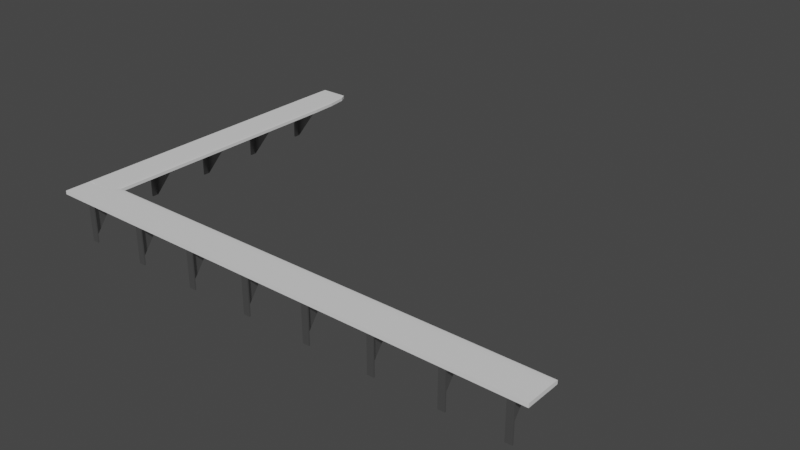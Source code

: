 # Source: TV_SakariTasoNurkka.blend  (saved by Blender 4.0.36; exported with 4.5.12 LTS)
import bpy
from mathutils import Matrix  # noqa: F401  (used for matrix-valued properties, if any)

bpy.ops.wm.read_factory_settings(use_empty=True)
scene = bpy.context.scene
scene.name = 'Scene'

# ---- collections
col_collection = bpy.data.collections.new('Collection'); scene.collection.children.link(col_collection)

# ---- materials (node trees are filled in below, after node groups)
mat_harmaa = bpy.data.materials.new('harmaa')
mat_harmaa.use_transparent_shadow = False
mat_harmaa.diffuse_color = (0.4307, 0.4307, 0.4307, 1.0)
mat_harmaa.roughness = 0.5
mat_harmaa.metallic = 1.0
mat_material = bpy.data.materials.new('Material')
mat_material.use_transparent_shadow = False

# ---- material node trees
mat_harmaa.use_nodes = True; mat_harmaa.node_tree.nodes.clear()
_N = mat_harmaa.node_tree.nodes; _L = mat_harmaa.node_tree.links
n0 = _N.new('ShaderNodeBsdfPrincipled'); n0.name = 'Principled BSDF'; n0.location = (10, 300)
n0.distribution = 'GGX'
n0.subsurface_method = 'RANDOM_WALK_SKIN'
n0.inputs[0].default_value = (0.4307, 0.4307, 0.4307, 1.0)
n0.inputs[1].default_value = 1.0
n0.inputs[3].default_value = 1.45
n0.inputs[27].default_value = (0.0, 0.0, 0.0, 1.0)
n0.inputs[28].default_value = 1.0
n1 = _N.new('ShaderNodeOutputMaterial'); n1.name = 'Material Output'; n1.location = (300, 300)
n2 = _N.new('ShaderNodeNormalMap'); n2.name = 'Normal Map'; n2.location = (-300, -300)
n2.label = 'Normal/Map'
n2.inputs[0].default_value = 0.0
_L.new(n0.outputs[0], n1.inputs[0])
_L.new(n2.outputs[0], n0.inputs[5])
n1.is_active_output = True
mat_material.use_nodes = True; mat_material.node_tree.nodes.clear()
_N = mat_material.node_tree.nodes; _L = mat_material.node_tree.links
n0 = _N.new('ShaderNodeBsdfPrincipled'); n0.name = 'Principled BSDF'; n0.location = (10, 300)
n0.inputs[3].default_value = 1.45
n1 = _N.new('ShaderNodeOutputMaterial'); n1.name = 'Material Output'; n1.location = (300, 300)
_L.new(n0.outputs[0], n1.inputs[0])
n1.is_active_output = True

# ---- world
world_world = bpy.data.worlds.new('World'); scene.world = world_world
world_world.use_nodes = True; world_world.node_tree.nodes.clear()
_N = world_world.node_tree.nodes; _L = world_world.node_tree.links
n0 = _N.new('ShaderNodeOutputWorld'); n0.name = 'World Output'; n0.location = (300, 300)
n1 = _N.new('ShaderNodeBackground'); n1.name = 'Background'; n1.location = (10, 300)
n1.inputs[0].default_value = (0.05088, 0.05088, 0.05088, 1.0)
_L.new(n1.outputs[0], n0.inputs[0])
n0.is_active_output = True
world_world.color = (0.05088, 0.05088, 0.05088)
world_world.use_sun_shadow = False
world_world.sun_shadow_jitter_overblur = 0.0

# ---- meshes
me_cube_005 = bpy.data.meshes.new('Cube.005')
me_cube_005.from_pydata([(-0.1398, -0.9112, -1.0), (0.02019, -0.9112, -0.84), (-0.1398, -1.071, -0.84), (-0.05991, -0.9112, -0.9786), (-0.1398, -0.9911, -0.9786), (-0.06329, -0.9877, -0.9579), (-0.001183, -0.9911, -0.84), (-0.001183, -0.9112, -0.9199), (-0.02195, -0.9877, -0.9165), (-0.1398, -1.05, -0.9199), (-0.05991, -1.05, -0.84), (-0.06329, -1.029, -0.9165), (-0.1398, -0.9112, 1.0), (-0.1398, -1.071, 0.84), (0.02019, -0.9112, 0.84), (-0.1398, -0.9911, 0.9786), (-0.05991, -0.9112, 0.9786), (-0.06329, -0.9877, 0.9579), (-0.05991, -1.05, 0.84), (-0.1398, -1.05, 0.9199), (-0.06329, -1.029, 0.9165), (-0.001183, -0.9112, 0.9199), (-0.001183, -0.9911, 0.84), (-0.02195, -0.9877, 0.9165), (-0.8391, -1.071, 0.84), (-0.8391, -1.071, -0.84), (-0.8391, -0.9112, 1.0), (-0.8391, -0.9112, -1.0), (-0.8391, -0.9911, -0.9786), (-0.8391, -1.05, -0.9199), (-0.8391, -0.9911, 0.9786), (-0.8391, -1.05, 0.9199), (0.02019, -0.05923, 0.84), (0.02019, -0.05923, -0.84), (-0.1398, -0.05923, 1.0), (-0.8391, -0.05923, 1.0), (-0.1398, -0.05923, -1.0), (-0.05991, -0.05923, -0.9786), (-0.001183, -0.05923, -0.9199), (-0.05991, -0.05923, 0.9786), (-0.001183, -0.05923, 0.9199), (-0.8391, -0.05923, -1.0), (-0.006585, -0.06581, -1.0), (-0.006585, -0.08643, -0.84), (-0.006585, -0.07611, -0.9786), (-0.6264, -0.06581, -0.9786), (-0.6002, -0.07567, -0.9579), (-0.6264, -0.08368, -0.84), (-0.006585, -0.08368, -0.9199), (-0.6002, -0.081, -0.9165), (-0.006585, -0.06581, 1.0), (-0.006585, -0.08643, 0.84), (-0.6264, -0.06581, 0.9786), (-0.006585, -0.07611, 0.9786), (-0.6002, -0.07567, 0.9579), (-0.006585, -0.08368, 0.9199), (-0.6264, -0.08368, 0.84), (-0.6002, -0.081, 0.9165), (-0.006585, 0.02434, 1.0), (-0.006585, 0.02434, -1.0), (-0.6264, 0.02434, -0.9786), (-0.6264, 0.02434, 0.9786), (11.64, -0.08643, 0.84), (11.64, -0.08643, -0.84), (11.64, -0.06581, 1.0), (11.64, 0.02434, 1.0), (11.64, -0.06581, -1.0), (11.64, -0.07611, -0.9787), (11.64, -0.08368, -0.9199), (11.64, -0.07611, 0.9786), (11.64, -0.08368, 0.9199), (11.64, 0.02434, -1.0), (-0.8405, -0.08012, -0.84), (-0.8405, -0.07701, -0.9165), (-0.8405, -0.06581, -0.951), (-0.8405, -0.07567, -0.9269), (-0.8405, -0.06581, 0.951), (-0.8405, -0.07567, 0.9269), (-0.8405, -0.08012, 0.84), (-0.8405, -0.07701, 0.9165), (-0.8405, 0.02434, -0.951), (-0.8405, 0.02434, 0.951), (0.1514, 0.02422, -20.16), (0.1514, 0.02422, -0.9838), (-0.01189, 0.02422, -20.16), (-0.01189, 0.02422, -0.9838), (0.1514, 0.02001, -20.16), (0.1514, 0.02001, -0.9838), (-0.01189, 0.02001, -20.16), (-0.01189, 0.02001, -0.9838), (0.1514, 0.02422, -1.782), (-0.01189, 0.02422, -1.782), (-0.01189, 0.02001, -1.782), (0.1514, 0.02001, -1.782), (0.1514, -0.0621, -0.9838), (-0.01189, -0.0621, -0.9838), (-0.01189, -0.0621, -1.782), (0.1514, -0.0621, -1.782), (-0.004361, 0.02002, -1.782), (-0.004361, -0.05698, -1.782), (0.01036, -0.05698, -1.782), (0.01036, 0.02002, -1.782), (-0.004361, -0.05698, -1.782), (0.01036, -0.05698, -1.782), (-0.004361, 0.02002, -20.15), (-0.004361, -0.06209, -1.782), (0.01036, 0.02002, -20.15), (0.01036, -0.06209, -1.782), (-0.8393, -0.4883, -20.16), (-0.8393, -0.4883, -0.9838), (-0.8393, -0.5093, -20.16), (-0.8393, -0.5093, -0.9838), (-0.8066, -0.4883, -20.16), (-0.8066, -0.4883, -0.9838), (-0.8066, -0.5093, -20.16), (-0.8066, -0.5093, -0.9838), (-0.8393, -0.4883, -1.782), (-0.8393, -0.5093, -1.782), (-0.8066, -0.5093, -1.782), (-0.8066, -0.4883, -1.782), (-0.1696, -0.4883, -0.9838), (-0.1696, -0.5093, -0.9838), (-0.1696, -0.5093, -1.782), (-0.1696, -0.4883, -1.782), (-0.8067, -0.5084, -1.782), (-0.2093, -0.5084, -1.782), (-0.2093, -0.5065, -1.782), (-0.8067, -0.5065, -1.782), (-0.2093, -0.5084, -1.782), (-0.2093, -0.5065, -1.782), (-0.8067, -0.5084, -20.15), (-0.1697, -0.5084, -1.782), (-0.8067, -0.5065, -20.15), (-0.1697, -0.5065, -1.782), (-0.8393, -0.6972, -20.16), (-0.8393, -0.6972, -0.9838), (-0.8393, -0.7182, -20.16), (-0.8393, -0.7182, -0.9838), (-0.8066, -0.6972, -20.16), (-0.8066, -0.6972, -0.9838), (-0.8066, -0.7182, -20.16), (-0.8066, -0.7182, -0.9838), (-0.8393, -0.6972, -1.782), (-0.8393, -0.7182, -1.782), (-0.8066, -0.7182, -1.782), (-0.8066, -0.6972, -1.782), (-0.1696, -0.6972, -0.9838), (-0.1696, -0.7182, -0.9838), (-0.1696, -0.7182, -1.782), (-0.1696, -0.6972, -1.782), (-0.8067, -0.7173, -1.782), (-0.2093, -0.7173, -1.782), (-0.2093, -0.7154, -1.782), (-0.8067, -0.7154, -1.782), (-0.2093, -0.7173, -1.782), (-0.2093, -0.7154, -1.782), (-0.8067, -0.7173, -20.15), (-0.1697, -0.7173, -1.782), (-0.8067, -0.7154, -20.15), (-0.1697, -0.7154, -1.782), (-0.8393, -0.9078, -20.16), (-0.8393, -0.9078, -0.9838), (-0.8393, -0.9288, -20.16), (-0.8393, -0.9288, -0.9838), (-0.8066, -0.9078, -20.16), (-0.8066, -0.9078, -0.9838), (-0.8066, -0.9288, -20.16), (-0.8066, -0.9288, -0.9838), (-0.8393, -0.9078, -1.782), (-0.8393, -0.9288, -1.782), (-0.8066, -0.9288, -1.782), (-0.8066, -0.9078, -1.782), (-0.1696, -0.9078, -0.9838), (-0.1696, -0.9288, -0.9838), (-0.1696, -0.9288, -1.782), (-0.1696, -0.9078, -1.782), (-0.8067, -0.9278, -1.782), (-0.2093, -0.9278, -1.782), (-0.2093, -0.9259, -1.782), (-0.8067, -0.9259, -1.782), (-0.2093, -0.9278, -1.782), (-0.2093, -0.9259, -1.782), (-0.8067, -0.9278, -20.15), (-0.1697, -0.9278, -1.782), (-0.8067, -0.9259, -20.15), (-0.1697, -0.9259, -1.782), (-0.8393, -0.276, -20.16), (-0.8393, -0.276, -0.9838), (-0.8393, -0.2971, -20.16), (-0.8393, -0.2971, -0.9838), (-0.8066, -0.276, -20.16), (-0.8066, -0.276, -0.9838), (-0.8066, -0.2971, -20.16), (-0.8066, -0.2971, -0.9838), (-0.8393, -0.276, -1.782), (-0.8393, -0.2971, -1.782), (-0.8066, -0.2971, -1.782), (-0.8066, -0.276, -1.782), (-0.1696, -0.276, -0.9838), (-0.1696, -0.2971, -0.9838), (-0.1696, -0.2971, -1.782), (-0.1696, -0.276, -1.782), (-0.8067, -0.2961, -1.782), (-0.2093, -0.2961, -1.782), (-0.2093, -0.2942, -1.782), (-0.8067, -0.2942, -1.782), (-0.2093, -0.2961, -1.782), (-0.2093, -0.2942, -1.782), (-0.8067, -0.2961, -20.15), (-0.1697, -0.2961, -1.782), (-0.8067, -0.2942, -20.15), (-0.1697, -0.2942, -1.782), (-0.8393, -0.06548, -20.16), (-0.8393, -0.06548, -0.9838), (-0.8393, -0.08653, -20.16), (-0.8393, -0.08653, -0.9838), (-0.8066, -0.06548, -20.16), (-0.8066, -0.06548, -0.9838), (-0.8066, -0.08653, -20.16), (-0.8066, -0.08653, -0.9838), (-0.8393, -0.06548, -1.782), (-0.8393, -0.08653, -1.782), (-0.8066, -0.08653, -1.782), (-0.8066, -0.06548, -1.782), (-0.1696, -0.06548, -0.9838), (-0.1696, -0.08653, -0.9838), (-0.1696, -0.08653, -1.782), (-0.1696, -0.06548, -1.782), (-0.8067, -0.08556, -1.782), (-0.2093, -0.08556, -1.782), (-0.2093, -0.08366, -1.782), (-0.8067, -0.08366, -1.782), (-0.2093, -0.08556, -1.782), (-0.2093, -0.08366, -1.782), (-0.8067, -0.08556, -20.15), (-0.1697, -0.08556, -1.782), (-0.8067, -0.08366, -20.15), (-0.1697, -0.08366, -1.782), (1.779, 0.02422, -20.16), (1.779, 0.02422, -0.9838), (1.616, 0.02422, -20.16), (1.616, 0.02422, -0.9838), (1.779, 0.02001, -20.16), (1.779, 0.02001, -0.9838), (1.616, 0.02001, -20.16), (1.616, 0.02001, -0.9838), (1.779, 0.02422, -1.782), (1.616, 0.02422, -1.782), (1.616, 0.02001, -1.782), (1.779, 0.02001, -1.782), (1.779, -0.0621, -0.9838), (1.616, -0.0621, -0.9838), (1.616, -0.0621, -1.782), (1.779, -0.0621, -1.782), (1.623, 0.02002, -1.782), (1.623, -0.05698, -1.782), (1.638, -0.05698, -1.782), (1.638, 0.02002, -1.782), (1.623, -0.05698, -1.782), (1.638, -0.05698, -1.782), (1.623, 0.02002, -20.15), (1.623, -0.06209, -1.782), (1.638, 0.02002, -20.15), (1.638, -0.06209, -1.782), (3.416, 0.02422, -20.16), (3.416, 0.02422, -0.9838), (3.252, 0.02422, -20.16), (3.252, 0.02422, -0.9838), (3.416, 0.02001, -20.16), (3.416, 0.02001, -0.9838), (3.252, 0.02001, -20.16), (3.252, 0.02001, -0.9838), (3.416, 0.02422, -1.782), (3.252, 0.02422, -1.782), (3.252, 0.02001, -1.782), (3.416, 0.02001, -1.782), (3.416, -0.0621, -0.9838), (3.252, -0.0621, -0.9838), (3.252, -0.0621, -1.782), (3.416, -0.0621, -1.782), (3.26, 0.02002, -1.782), (3.26, -0.05698, -1.782), (3.274, -0.05698, -1.782), (3.274, 0.02002, -1.782), (3.26, -0.05698, -1.782), (3.274, -0.05698, -1.782), (3.26, 0.02002, -20.15), (3.26, -0.06209, -1.782), (3.274, 0.02002, -20.15), (3.274, -0.06209, -1.782), (5.049, 0.02422, -20.16), (5.049, 0.02422, -0.9838), (4.886, 0.02422, -20.16), (4.886, 0.02422, -0.9838), (5.049, 0.02001, -20.16), (5.049, 0.02001, -0.9838), (4.886, 0.02001, -20.16), (4.886, 0.02001, -0.9838), (5.049, 0.02422, -1.782), (4.886, 0.02422, -1.782), (4.886, 0.02001, -1.782), (5.049, 0.02001, -1.782), (5.049, -0.0621, -0.9838), (4.886, -0.0621, -0.9838), (4.886, -0.0621, -1.782), (5.049, -0.0621, -1.782), (4.893, 0.02002, -1.782), (4.893, -0.05698, -1.782), (4.908, -0.05698, -1.782), (4.908, 0.02002, -1.782), (4.893, -0.05698, -1.782), (4.908, -0.05698, -1.782), (4.893, 0.02002, -20.15), (4.893, -0.06209, -1.782), (4.908, 0.02002, -20.15), (4.908, -0.06209, -1.782), (6.683, 0.02422, -20.16), (6.683, 0.02422, -0.9838), (6.519, 0.02422, -20.16), (6.519, 0.02422, -0.9838), (6.683, 0.02001, -20.16), (6.683, 0.02001, -0.9838), (6.519, 0.02001, -20.16), (6.519, 0.02001, -0.9838), (6.683, 0.02422, -1.782), (6.519, 0.02422, -1.782), (6.519, 0.02001, -1.782), (6.683, 0.02001, -1.782), (6.683, -0.0621, -0.9838), (6.519, -0.0621, -0.9838), (6.519, -0.0621, -1.782), (6.683, -0.0621, -1.782), (6.527, 0.02002, -1.782), (6.527, -0.05698, -1.782), (6.542, -0.05698, -1.782), (6.542, 0.02002, -1.782), (6.527, -0.05698, -1.782), (6.542, -0.05698, -1.782), (6.527, 0.02002, -20.15), (6.527, -0.06209, -1.782), (6.542, 0.02002, -20.15), (6.542, -0.06209, -1.782), (8.316, 0.02422, -20.16), (8.316, 0.02422, -0.9838), (8.153, 0.02422, -20.16), (8.153, 0.02422, -0.9838), (8.316, 0.02001, -20.16), (8.316, 0.02001, -0.9838), (8.153, 0.02001, -20.16), (8.153, 0.02001, -0.9838), (8.316, 0.02422, -1.782), (8.153, 0.02422, -1.782), (8.153, 0.02001, -1.782), (8.316, 0.02001, -1.782), (8.316, -0.0621, -0.9838), (8.153, -0.0621, -0.9838), (8.153, -0.0621, -1.782), (8.316, -0.0621, -1.782), (8.16, 0.02002, -1.782), (8.16, -0.05698, -1.782), (8.175, -0.05698, -1.782), (8.175, 0.02002, -1.782), (8.16, -0.05698, -1.782), (8.175, -0.05698, -1.782), (8.16, 0.02002, -20.15), (8.16, -0.06209, -1.782), (8.175, 0.02002, -20.15), (8.175, -0.06209, -1.782), (9.95, 0.02422, -20.16), (9.95, 0.02422, -0.9838), (9.787, 0.02422, -20.16), (9.787, 0.02422, -0.9838), (9.95, 0.02001, -20.16), (9.95, 0.02001, -0.9838), (9.787, 0.02001, -20.16), (9.787, 0.02001, -0.9838), (9.95, 0.02422, -1.782), (9.787, 0.02422, -1.782), (9.787, 0.02001, -1.782), (9.95, 0.02001, -1.782), (9.95, -0.0621, -0.9839), (9.787, -0.0621, -0.9839), (9.787, -0.0621, -1.782), (9.95, -0.0621, -1.782), (9.794, 0.02002, -1.782), (9.794, -0.05698, -1.782), (9.809, -0.05698, -1.782), (9.809, 0.02002, -1.782), (9.794, -0.05698, -1.782), (9.809, -0.05698, -1.782), (9.794, 0.02002, -20.15), (9.794, -0.06209, -1.782), (9.809, 0.02002, -20.15), (9.809, -0.06209, -1.782), (11.37, 0.02422, -20.16), (11.37, 0.02422, -0.9839), (11.21, 0.02422, -20.16), (11.21, 0.02422, -0.9839), (11.37, 0.02001, -20.16), (11.37, 0.02001, -0.9839), (11.21, 0.02001, -20.16), (11.21, 0.02001, -0.9839), (11.37, 0.02422, -1.782), (11.21, 0.02422, -1.782), (11.21, 0.02001, -1.782), (11.37, 0.02001, -1.782), (11.37, -0.0621, -0.9839), (11.21, -0.0621, -0.9839), (11.21, -0.0621, -1.782), (11.37, -0.0621, -1.782), (11.22, 0.02002, -1.782), (11.22, -0.05698, -1.782), (11.23, -0.05698, -1.782), (11.23, 0.02002, -1.782), (11.22, -0.05698, -1.782), (11.23, -0.05698, -1.782), (11.22, 0.02002, -20.15), (11.22, -0.06209, -1.782), (11.23, 0.02002, -20.15), (11.23, -0.06209, -1.782)], [], [(25, 2, 13, 24), (14, 1, 33, 32), (35, 26, 12, 34), (0, 3, 5, 4), (3, 7, 8, 5), (1, 6, 8, 7), (6, 10, 11, 8), (2, 9, 11, 10), (9, 4, 5, 11), (5, 8, 11), (12, 15, 17, 16), (15, 19, 20, 17), (13, 18, 20, 19), (18, 22, 23, 20), (14, 21, 23, 22), (21, 16, 17, 23), (17, 20, 23), (3, 0, 36, 37), (7, 3, 37, 38), (33, 1, 7, 38), (12, 16, 39, 34), (16, 21, 40, 39), (40, 21, 14, 32), (13, 2, 10, 18), (18, 10, 6, 22), (22, 6, 1, 14), (0, 4, 28, 27), (4, 9, 29, 28), (9, 2, 25, 29), (15, 12, 26, 30), (19, 15, 30, 31), (13, 19, 31, 24), (0, 27, 41, 36), (28, 29, 25, 24, 31, 30, 26, 35, 41, 27), (37, 36, 41, 35, 34, 39, 40, 32, 33, 38), (51, 43, 63, 62), (65, 58, 50, 64), (42, 44, 46, 45), (44, 48, 49, 46), (43, 47, 49, 48), (49, 47, 72, 73), (74, 45, 46, 75), (46, 49, 73, 75), (50, 52, 54, 53), (77, 54, 52, 76), (78, 56, 57, 79), (51, 55, 57, 56), (55, 53, 54, 57), (54, 77, 79, 57), (44, 42, 66, 67), (48, 44, 67, 68), (63, 43, 48, 68), (50, 53, 69, 64), (53, 55, 70, 69), (70, 55, 51, 62), (72, 47, 56, 78), (56, 47, 43, 51), (42, 45, 60, 59), (80, 60, 45, 74), (52, 50, 58, 61), (76, 52, 61, 81), (42, 59, 71, 66), (81, 61, 58, 65, 71, 59, 60, 80), (68, 67, 66, 71, 65, 64, 69, 70, 62, 63), (75, 73, 72, 78, 79, 77, 76, 81, 80, 74), (90, 91, 85, 83), (91, 92, 89, 85), (89, 87, 94, 95), (93, 90, 83, 87), (84, 82, 86, 88), (89, 85, 83, 87), (86, 82, 90, 93), (88, 86, 93, 92), (84, 88, 92, 91), (82, 84, 91, 90), (96, 97, 94, 95), (93, 97, 96, 92), (87, 94, 97, 93), (92, 96, 95, 89), (104, 105, 102, 99, 98), (107, 106, 101, 100, 103), (106, 104, 98, 101), (99, 102, 103, 100), (100, 101, 98, 99), (102, 105, 107, 103), (107, 105, 104, 106), (116, 117, 111, 109), (117, 118, 115, 111), (115, 113, 120, 121), (119, 116, 109, 113), (110, 108, 112, 114), (115, 111, 109, 113), (112, 108, 116, 119), (114, 112, 119, 118), (110, 114, 118, 117), (108, 110, 117, 116), (122, 123, 120, 121), (119, 123, 122, 118), (113, 120, 123, 119), (118, 122, 121, 115), (130, 131, 128, 125, 124), (133, 132, 127, 126, 129), (132, 130, 124, 127), (125, 128, 129, 126), (126, 127, 124, 125), (128, 131, 133, 129), (133, 131, 130, 132), (142, 143, 137, 135), (143, 144, 141, 137), (141, 139, 146, 147), (145, 142, 135, 139), (136, 134, 138, 140), (141, 137, 135, 139), (138, 134, 142, 145), (140, 138, 145, 144), (136, 140, 144, 143), (134, 136, 143, 142), (148, 149, 146, 147), (145, 149, 148, 144), (139, 146, 149, 145), (144, 148, 147, 141), (156, 157, 154, 151, 150), (159, 158, 153, 152, 155), (158, 156, 150, 153), (151, 154, 155, 152), (152, 153, 150, 151), (154, 157, 159, 155), (159, 157, 156, 158), (168, 169, 163, 161), (169, 170, 167, 163), (167, 165, 172, 173), (171, 168, 161, 165), (162, 160, 164, 166), (167, 163, 161, 165), (164, 160, 168, 171), (166, 164, 171, 170), (162, 166, 170, 169), (160, 162, 169, 168), (174, 175, 172, 173), (171, 175, 174, 170), (165, 172, 175, 171), (170, 174, 173, 167), (182, 183, 180, 177, 176), (185, 184, 179, 178, 181), (184, 182, 176, 179), (177, 180, 181, 178), (178, 179, 176, 177), (180, 183, 185, 181), (185, 183, 182, 184), (194, 195, 189, 187), (195, 196, 193, 189), (193, 191, 198, 199), (197, 194, 187, 191), (188, 186, 190, 192), (193, 189, 187, 191), (190, 186, 194, 197), (192, 190, 197, 196), (188, 192, 196, 195), (186, 188, 195, 194), (200, 201, 198, 199), (197, 201, 200, 196), (191, 198, 201, 197), (196, 200, 199, 193), (208, 209, 206, 203, 202), (211, 210, 205, 204, 207), (210, 208, 202, 205), (203, 206, 207, 204), (204, 205, 202, 203), (206, 209, 211, 207), (211, 209, 208, 210), (220, 221, 215, 213), (221, 222, 219, 215), (219, 217, 224, 225), (223, 220, 213, 217), (214, 212, 216, 218), (219, 215, 213, 217), (216, 212, 220, 223), (218, 216, 223, 222), (214, 218, 222, 221), (212, 214, 221, 220), (226, 227, 224, 225), (223, 227, 226, 222), (217, 224, 227, 223), (222, 226, 225, 219), (234, 235, 232, 229, 228), (237, 236, 231, 230, 233), (236, 234, 228, 231), (229, 232, 233, 230), (230, 231, 228, 229), (232, 235, 237, 233), (237, 235, 234, 236), (246, 247, 241, 239), (247, 248, 245, 241), (245, 243, 250, 251), (249, 246, 239, 243), (240, 238, 242, 244), (245, 241, 239, 243), (242, 238, 246, 249), (244, 242, 249, 248), (240, 244, 248, 247), (238, 240, 247, 246), (252, 253, 250, 251), (249, 253, 252, 248), (243, 250, 253, 249), (248, 252, 251, 245), (260, 261, 258, 255, 254), (263, 262, 257, 256, 259), (262, 260, 254, 257), (255, 258, 259, 256), (256, 257, 254, 255), (258, 261, 263, 259), (263, 261, 260, 262), (272, 273, 267, 265), (273, 274, 271, 267), (271, 269, 276, 277), (275, 272, 265, 269), (266, 264, 268, 270), (271, 267, 265, 269), (268, 264, 272, 275), (270, 268, 275, 274), (266, 270, 274, 273), (264, 266, 273, 272), (278, 279, 276, 277), (275, 279, 278, 274), (269, 276, 279, 275), (274, 278, 277, 271), (286, 287, 284, 281, 280), (289, 288, 283, 282, 285), (288, 286, 280, 283), (281, 284, 285, 282), (282, 283, 280, 281), (284, 287, 289, 285), (289, 287, 286, 288), (298, 299, 293, 291), (299, 300, 297, 293), (297, 295, 302, 303), (301, 298, 291, 295), (292, 290, 294, 296), (297, 293, 291, 295), (294, 290, 298, 301), (296, 294, 301, 300), (292, 296, 300, 299), (290, 292, 299, 298), (304, 305, 302, 303), (301, 305, 304, 300), (295, 302, 305, 301), (300, 304, 303, 297), (312, 313, 310, 307, 306), (315, 314, 309, 308, 311), (314, 312, 306, 309), (307, 310, 311, 308), (308, 309, 306, 307), (310, 313, 315, 311), (315, 313, 312, 314), (324, 325, 319, 317), (325, 326, 323, 319), (323, 321, 328, 329), (327, 324, 317, 321), (318, 316, 320, 322), (323, 319, 317, 321), (320, 316, 324, 327), (322, 320, 327, 326), (318, 322, 326, 325), (316, 318, 325, 324), (330, 331, 328, 329), (327, 331, 330, 326), (321, 328, 331, 327), (326, 330, 329, 323), (338, 339, 336, 333, 332), (341, 340, 335, 334, 337), (340, 338, 332, 335), (333, 336, 337, 334), (334, 335, 332, 333), (336, 339, 341, 337), (341, 339, 338, 340), (350, 351, 345, 343), (351, 352, 349, 345), (349, 347, 354, 355), (353, 350, 343, 347), (344, 342, 346, 348), (349, 345, 343, 347), (346, 342, 350, 353), (348, 346, 353, 352), (344, 348, 352, 351), (342, 344, 351, 350), (356, 357, 354, 355), (353, 357, 356, 352), (347, 354, 357, 353), (352, 356, 355, 349), (364, 365, 362, 359, 358), (367, 366, 361, 360, 363), (366, 364, 358, 361), (359, 362, 363, 360), (360, 361, 358, 359), (362, 365, 367, 363), (367, 365, 364, 366), (376, 377, 371, 369), (377, 378, 375, 371), (375, 373, 380, 381), (379, 376, 369, 373), (370, 368, 372, 374), (375, 371, 369, 373), (372, 368, 376, 379), (374, 372, 379, 378), (370, 374, 378, 377), (368, 370, 377, 376), (382, 383, 380, 381), (379, 383, 382, 378), (373, 380, 383, 379), (378, 382, 381, 375), (390, 391, 388, 385, 384), (393, 392, 387, 386, 389), (392, 390, 384, 387), (385, 388, 389, 386), (386, 387, 384, 385), (388, 391, 393, 389), (393, 391, 390, 392), (402, 403, 397, 395), (403, 404, 401, 397), (401, 399, 406, 407), (405, 402, 395, 399), (396, 394, 398, 400), (401, 397, 395, 399), (398, 394, 402, 405), (400, 398, 405, 404), (396, 400, 404, 403), (394, 396, 403, 402), (408, 409, 406, 407), (405, 409, 408, 404), (399, 406, 409, 405), (404, 408, 407, 401), (416, 417, 414, 411, 410), (419, 418, 413, 412, 415), (418, 416, 410, 413), (411, 414, 415, 412), (412, 413, 410, 411), (414, 417, 419, 415), (419, 417, 416, 418)])
me_cube_005.polygons.foreach_set('use_smooth', [1, 1, 1, 1, 1, 1, 1, 1, 1, 1, 1, 1, 1, 1, 1, 1, 1, 1, 1, 1, 1, 1, 1, 1, 1, 1, 1, 1, 1, 1, 1, 1, 1, 1, 0, 1, 1, 1, 1, 1, 1, 1, 1, 1, 1, 1, 1, 1, 1, 1, 1, 1, 1, 1, 1, 1, 1, 1, 1, 1, 1, 1, 1, 0, 0, 1, 1, 1, 1, 1, 1, 1, 1, 1, 1, 1, 1, 1, 1, 1, 1, 1, 1, 1, 1, 1, 1, 1, 1, 1, 1, 1, 1, 1, 1, 1, 1, 1, 1, 1, 1, 1, 1, 1, 1, 1, 1, 1, 1, 1, 1, 1, 1, 1, 1, 1, 1, 1, 1, 1, 1, 1, 1, 1, 1, 1, 1, 1, 1, 1, 1, 1, 1, 1, 1, 1, 1, 1, 1, 1, 1, 1, 1, 1, 1, 1, 1, 1, 1, 1, 1, 1, 1, 1, 1, 1, 1, 1, 1, 1, 1, 1, 1, 1, 1, 1, 1, 1, 1, 1, 1, 1, 1, 1, 1, 1, 1, 1, 1, 1, 1, 1, 1, 1, 1, 1, 1, 1, 1, 1, 1, 1, 1, 1, 1, 1, 1, 1, 1, 1, 1, 1, 1, 1, 1, 1, 1, 1, 1, 1, 1, 1, 1, 1, 1, 1, 1, 1, 1, 1, 1, 1, 1, 1, 1, 1, 1, 1, 1, 1, 1, 1, 1, 1, 1, 1, 1, 1, 1, 1, 1, 1, 1, 1, 1, 1, 1, 1, 1, 1, 1, 1, 1, 1, 1, 1, 1, 1, 1, 1, 1, 1, 1, 1, 1, 1, 1, 1, 1, 1, 1, 1, 1, 1, 1, 1, 1, 1, 1, 1, 1, 1, 1, 1, 1, 1, 1, 1, 1, 1, 1, 1, 1, 1, 1, 1, 1, 1, 1, 1, 1, 1, 1, 1, 1, 1, 1, 1, 1, 1, 1, 1, 1, 1, 1, 1, 1, 1, 1, 1, 1, 1, 1, 1, 1, 1, 1, 1, 1, 1, 1, 1, 1, 1, 1, 1, 1, 1])
me_cube_005.polygons.foreach_set('material_index', [1, 1, 1, 1, 1, 1, 1, 1, 1, 1, 1, 1, 1, 1, 1, 1, 1, 1, 1, 1, 1, 1, 1, 1, 1, 1, 1, 1, 1, 1, 1, 1, 1, 1, 1, 1, 1, 1, 1, 1, 1, 1, 1, 1, 1, 1, 1, 1, 1, 1, 1, 1, 1, 1, 1, 1, 1, 1, 1, 1, 1, 1, 1, 1, 1, 0, 0, 0, 0, 0, 0, 0, 0, 0, 0, 0, 0, 0, 0, 0, 0, 0, 0, 0, 0, 0, 0, 0, 0, 0, 0, 0, 0, 0, 0, 0, 0, 0, 0, 0, 0, 0, 0, 0, 0, 0, 0, 0, 0, 0, 0, 0, 0, 0, 0, 0, 0, 0, 0, 0, 0, 0, 0, 0, 0, 0, 0, 0, 0, 0, 0, 0, 0, 0, 0, 0, 0, 0, 0, 0, 0, 0, 0, 0, 0, 0, 0, 0, 0, 0, 0, 0, 0, 0, 0, 0, 0, 0, 0, 0, 0, 0, 0, 0, 0, 0, 0, 0, 0, 0, 0, 0, 0, 0, 0, 0, 0, 0, 0, 0, 0, 0, 0, 0, 0, 0, 0, 0, 0, 0, 0, 0, 0, 0, 0, 0, 0, 0, 0, 0, 0, 0, 0, 0, 0, 0, 0, 0, 0, 0, 0, 0, 0, 0, 0, 0, 0, 0, 0, 0, 0, 0, 0, 0, 0, 0, 0, 0, 0, 0, 0, 0, 0, 0, 0, 0, 0, 0, 0, 0, 0, 0, 0, 0, 0, 0, 0, 0, 0, 0, 0, 0, 0, 0, 0, 0, 0, 0, 0, 0, 0, 0, 0, 0, 0, 0, 0, 0, 0, 0, 0, 0, 0, 0, 0, 0, 0, 0, 0, 0, 0, 0, 0, 0, 0, 0, 0, 0, 0, 0, 0, 0, 0, 0, 0, 0, 0, 0, 0, 0, 0, 0, 0, 0, 0, 0, 0, 0, 0, 0, 0, 0, 0, 0, 0, 0, 0, 0, 0, 0, 0, 0, 0, 0, 0, 0, 0, 0, 0, 0, 0, 0, 0, 0, 0, 0, 0, 0])
_k = set([(0, 3), (0, 4), (0, 27), (0, 36), (1, 6), (1, 7), (1, 14), (1, 33), (2, 9), (2, 10), (2, 13), (2, 25), (3, 5), (3, 7), (3, 37), (4, 5), (4, 9), (4, 28), (5, 8), (5, 11), (6, 8), (6, 10), (6, 22), (7, 8), (7, 38), (8, 11), (9, 11), (9, 29), (10, 11), (10, 18), (12, 15), (12, 16), (12, 26), (12, 34), (13, 18), (13, 19), (13, 24), (14, 21), (14, 22), (14, 32), (15, 17), (15, 19), (15, 30), (16, 17), (16, 21), (16, 39), (17, 20), (17, 23), (18, 20), (18, 22), (19, 20), (19, 31), (20, 23), (21, 23), (21, 40), (22, 23), (24, 25), (24, 31), (25, 29), (26, 30), (26, 35), (27, 28), (27, 41), (28, 29), (30, 31), (42, 44), (42, 45), (42, 59), (42, 66), (43, 47), (43, 48), (43, 51), (43, 63), (44, 46), (44, 48), (44, 67), (45, 46), (45, 60), (45, 74), (46, 49), (46, 75), (47, 49), (47, 56), (47, 72), (48, 49), (48, 68), (49, 73), (50, 52), (50, 53), (50, 58), (50, 64), (51, 55), (51, 56), (51, 62), (52, 54), (52, 61), (52, 76), (53, 54), (53, 55), (53, 69), (54, 57), (54, 77), (55, 57), (55, 70), (56, 57), (56, 78), (57, 79), (58, 61), (58, 65), (59, 60), (59, 71), (60, 80), (61, 81), (82, 84), (82, 86), (82, 90), (83, 85), (83, 87), (83, 90), (84, 88), (84, 91), (85, 89), (85, 91), (86, 88), (86, 93), (87, 94), (88, 92), (89, 95), (92, 93), (92, 96), (93, 97), (94, 95), (94, 97), (95, 96), (96, 97), (98, 99), (98, 101), (98, 104), (99, 100), (99, 102), (100, 101), (100, 103), (101, 106), (102, 103), (102, 105), (103, 107), (104, 105), (104, 106), (105, 107), (106, 107), (108, 110), (108, 112), (108, 116), (109, 111), (109, 113), (109, 116), (110, 114), (110, 117), (111, 115), (111, 117), (112, 114), (112, 119), (113, 120), (114, 118), (115, 121), (118, 119), (118, 122), (119, 123), (120, 121), (120, 123), (121, 122), (122, 123), (124, 125), (124, 127), (124, 130), (125, 126), (125, 128), (126, 127), (126, 129), (127, 132), (128, 129), (128, 131), (129, 133), (130, 131), (130, 132), (131, 133), (132, 133), (134, 136), (134, 138), (134, 142), (135, 137), (135, 139), (135, 142), (136, 140), (136, 143), (137, 141), (137, 143), (138, 140), (138, 145), (139, 146), (140, 144), (141, 147), (144, 145), (144, 148), (145, 149), (146, 147), (146, 149), (147, 148), (148, 149), (150, 151), (150, 153), (150, 156), (151, 152), (151, 154), (152, 153), (152, 155), (153, 158), (154, 155), (154, 157), (155, 159), (156, 157), (156, 158), (157, 159), (158, 159), (160, 162), (160, 164), (160, 168), (161, 163), (161, 165), (161, 168), (162, 166), (162, 169), (163, 167), (163, 169), (164, 166), (164, 171), (165, 172), (166, 170), (167, 173), (170, 171), (170, 174), (171, 175), (172, 173), (172, 175), (173, 174), (174, 175), (176, 177), (176, 179), (176, 182), (177, 178), (177, 180), (178, 179), (178, 181), (179, 184), (180, 181), (180, 183), (181, 185), (182, 183), (182, 184), (183, 185), (184, 185), (186, 188), (186, 190), (186, 194), (187, 189), (187, 191), (187, 194), (188, 192), (188, 195), (189, 193), (189, 195), (190, 192), (190, 197), (191, 198), (192, 196), (193, 199), (196, 197), (196, 200), (197, 201), (198, 199), (198, 201), (199, 200), (200, 201), (202, 203), (202, 205), (202, 208), (203, 204), (203, 206), (204, 205), (204, 207), (205, 210), (206, 207), (206, 209), (207, 211), (208, 209), (208, 210), (209, 211), (210, 211), (212, 214), (212, 216), (212, 220), (213, 215), (213, 217), (213, 220), (214, 218), (214, 221), (215, 219), (215, 221), (216, 218), (216, 223), (217, 224), (218, 222), (219, 225), (222, 223), (222, 226), (223, 227), (224, 225), (224, 227), (225, 226), (226, 227), (228, 229), (228, 231), (228, 234), (229, 230), (229, 232), (230, 231), (230, 233), (231, 236), (232, 233), (232, 235), (233, 237), (234, 235), (234, 236), (235, 237), (236, 237), (238, 240), (238, 242), (238, 246), (239, 241), (239, 243), (239, 246), (240, 244), (240, 247), (241, 245), (241, 247), (242, 244), (242, 249), (243, 250), (244, 248), (245, 251), (248, 249), (248, 252), (249, 253), (250, 251), (250, 253), (251, 252), (252, 253), (254, 255), (254, 257), (254, 260), (255, 256), (255, 258), (256, 257), (256, 259), (257, 262), (258, 259), (258, 261), (259, 263), (260, 261), (260, 262), (261, 263), (262, 263), (264, 266), (264, 268), (264, 272), (265, 267), (265, 269), (265, 272), (266, 270), (266, 273), (267, 271), (267, 273), (268, 270), (268, 275), (269, 276), (270, 274), (271, 277), (274, 275), (274, 278), (275, 279), (276, 277), (276, 279), (277, 278), (278, 279), (280, 281), (280, 283), (280, 286), (281, 282), (281, 284), (282, 283), (282, 285), (283, 288), (284, 285), (284, 287), (285, 289), (286, 287), (286, 288), (287, 289), (288, 289), (290, 292), (290, 294), (290, 298), (291, 293), (291, 295), (291, 298), (292, 296), (292, 299), (293, 297), (293, 299), (294, 296), (294, 301), (295, 302), (296, 300), (297, 303), (300, 301), (300, 304), (301, 305), (302, 303), (302, 305), (303, 304), (304, 305), (306, 307), (306, 309), (306, 312), (307, 308), (307, 310), (308, 309), (308, 311), (309, 314), (310, 311), (310, 313), (311, 315), (312, 313), (312, 314), (313, 315), (314, 315), (316, 318), (316, 320), (316, 324), (317, 319), (317, 321), (317, 324), (318, 322), (318, 325), (319, 323), (319, 325), (320, 322), (320, 327), (321, 328), (322, 326), (323, 329), (326, 327), (326, 330), (327, 331), (328, 329), (328, 331), (329, 330), (330, 331), (332, 333), (332, 335), (332, 338), (333, 334), (333, 336), (334, 335), (334, 337), (335, 340), (336, 337), (336, 339), (337, 341), (338, 339), (338, 340), (339, 341), (340, 341), (342, 344), (342, 346), (342, 350), (343, 345), (343, 347), (343, 350), (344, 348), (344, 351), (345, 349), (345, 351), (346, 348), (346, 353), (347, 354), (348, 352), (349, 355), (352, 353), (352, 356), (353, 357), (354, 355), (354, 357), (355, 356), (356, 357), (358, 359), (358, 361), (358, 364), (359, 360), (359, 362), (360, 361), (360, 363), (361, 366), (362, 363), (362, 365), (363, 367), (364, 365), (364, 366), (365, 367), (366, 367), (368, 370), (368, 372), (368, 376), (369, 371), (369, 373), (369, 376), (370, 374), (370, 377), (371, 375), (371, 377), (372, 374), (372, 379), (373, 380), (374, 378), (375, 381), (378, 379), (378, 382), (379, 383), (380, 381), (380, 383), (381, 382), (382, 383), (384, 385), (384, 387), (384, 390), (385, 386), (385, 388), (386, 387), (386, 389), (387, 392), (388, 389), (388, 391), (389, 393), (390, 391), (390, 392), (391, 393), (392, 393), (394, 396), (394, 398), (394, 402), (395, 397), (395, 399), (395, 402), (396, 400), (396, 403), (397, 401), (397, 403), (398, 400), (398, 405), (399, 406), (400, 404), (401, 407), (404, 405), (404, 408), (405, 409), (406, 407), (406, 409), (407, 408), (408, 409), (410, 411), (410, 413), (410, 416), (411, 412), (411, 414), (412, 413), (412, 415), (413, 418), (414, 415), (414, 417), (415, 419), (416, 417), (416, 418), (417, 419), (418, 419)])
me_cube_005.attributes.new('sharp_edge', 'BOOLEAN', 'EDGE').data.foreach_set('value', [ (min(e.vertices), max(e.vertices)) in _k for e in me_cube_005.edges])
_uv = me_cube_005.uv_layers.new(name='UVMap')
_uv.uv.foreach_set('vector', [0.395, 0.9606, 0.395, 0.7892, 0.605, 0.7892, 0.605, 0.9606, 0.605, 0.73, 0.395, 0.73, 0.395, 0.6324, 0.605, 0.6324, 0.8356, 0.6324, 0.8356, 0.73, 0.6642, 0.73, 0.6642, 0.6324, 0.3358, 0.73, 0.3554, 0.73, 0.3545, 0.7396, 0.3358, 0.74, 0.3554, 0.73, 0.385, 0.73, 0.3854, 0.7396, 0.3545, 0.7396, 0.395, 0.73, 0.395, 0.74, 0.3854, 0.7396, 0.385, 0.73, 0.395, 0.74, 0.395, 0.7696, 0.3854, 0.7705, 0.3854, 0.7396, 0.395, 0.7892, 0.375, 0.7892, 0.3854, 0.7705, 0.395, 0.7696, 0.3358, 0.75, 0.3358, 0.74, 0.3545, 0.7396, 0.3545, 0.7447, 0.3803, 0.7396, 0.3854, 0.7396, 0.3854, 0.7447, 0.6642, 0.73, 0.6642, 0.75, 0.6455, 0.7396, 0.6446, 0.73, 0.625, 0.7892, 0.615, 0.7892, 0.6146, 0.7705, 0.6197, 0.7705, 0.605, 0.7892, 0.605, 0.7696, 0.6146, 0.7705, 0.615, 0.7892, 0.605, 0.7696, 0.605, 0.74, 0.6146, 0.7396, 0.6146, 0.7705, 0.605, 0.73, 0.615, 0.73, 0.6146, 0.7396, 0.605, 0.74, 0.615, 0.73, 0.6446, 0.73, 0.6455, 0.7396, 0.6146, 0.7396, 0.6197, 0.7396, 0.6146, 0.7447, 0.6146, 0.7396, 0.3554, 0.73, 0.3358, 0.73, 0.3358, 0.6324, 0.3554, 0.6324, 0.385, 0.73, 0.3554, 0.73, 0.3554, 0.6324, 0.385, 0.6324, 0.395, 0.6324, 0.395, 0.73, 0.385, 0.73, 0.385, 0.6324, 0.6642, 0.73, 0.6446, 0.73, 0.6446, 0.6324, 0.6642, 0.6324, 0.6446, 0.73, 0.615, 0.73, 0.615, 0.6324, 0.6446, 0.6324, 0.615, 0.6324, 0.615, 0.73, 0.605, 0.73, 0.605, 0.6324, 0.605, 0.7892, 0.395, 0.7892, 0.395, 0.7696, 0.605, 0.7696, 0.605, 0.7696, 0.395, 0.7696, 0.395, 0.74, 0.605, 0.74, 0.605, 0.74, 0.395, 0.74, 0.395, 0.73, 0.605, 0.73, 0.3358, 0.73, 0.3358, 0.74, 0.1644, 0.74, 0.1644, 0.73, 0.3358, 0.74, 0.3358, 0.75, 0.1644, 0.75, 0.1644, 0.74, 0.375, 0.7892, 0.395, 0.7892, 0.395, 0.9606, 0.375, 0.9606, 0.6642, 0.75, 0.6642, 0.73, 0.8356, 0.73, 0.8356, 0.75, 0.615, 0.7892, 0.625, 0.7892, 0.625, 0.9606, 0.615, 0.9606, 0.605, 0.7892, 0.615, 0.7892, 0.615, 0.9606, 0.605, 0.9606, 0.3358, 0.73, 0.1644, 0.73, 0.1644, 0.6324, 0.3358, 0.6324, 0.5625, 0.5236, 0.563, 0.5172, 0.5635, 0.5148, 0.5756, 0.5148, 0.5762, 0.5172, 0.5766, 0.5236, 0.5767, 0.5324, 0.5767, 0.6184, 0.5624, 0.6184, 0.5624, 0.5324, 0.5625, 0.4244, 0.5624, 0.4122, 0.5624, 0.3052, 0.5767, 0.3052, 0.5767, 0.4122, 0.5766, 0.4244, 0.5762, 0.4334, 0.5756, 0.4367, 0.5635, 0.4367, 0.563, 0.4334, 0.605, 0.73, 0.395, 0.73, 0.395, 0.6324, 0.605, 0.6324, 0.8356, 0.6324, 0.8356, 0.73, 0.6642, 0.73, 0.6642, 0.6324, 0.3358, 0.73, 0.3554, 0.73, 0.3545, 0.7396, 0.3358, 0.74, 0.3554, 0.73, 0.385, 0.73, 0.3854, 0.7396, 0.3545, 0.7396, 0.395, 0.73, 0.395, 0.74, 0.3854, 0.7396, 0.385, 0.73, 0.3854, 0.7396, 0.395, 0.74, 0.395, 0.7539, 0.3854, 0.7627, 0.3358, 0.7447, 0.3358, 0.74, 0.3545, 0.7396, 0.3545, 0.7434, 0.3803, 0.7396, 0.3854, 0.7396, 0.3854, 0.7434, 0.3841, 0.7434, 0.6642, 0.73, 0.6642, 0.75, 0.6455, 0.7396, 0.6446, 0.73, 0.6159, 0.7705, 0.6197, 0.7705, 0.625, 0.7892, 0.6203, 0.7892, 0.605, 0.7539, 0.605, 0.74, 0.6146, 0.7396, 0.6146, 0.7627, 0.605, 0.73, 0.615, 0.73, 0.6146, 0.7396, 0.605, 0.74, 0.615, 0.73, 0.6446, 0.73, 0.6455, 0.7396, 0.6146, 0.7396, 0.6197, 0.7396, 0.6159, 0.7434, 0.6146, 0.7434, 0.6146, 0.7396, 0.3554, 0.73, 0.3358, 0.73, 0.3358, 0.6324, 0.3554, 0.6324, 0.385, 0.73, 0.3554, 0.73, 0.3554, 0.6324, 0.385, 0.6324, 0.395, 0.6324, 0.395, 0.73, 0.385, 0.73, 0.385, 0.6324, 0.6642, 0.73, 0.6446, 0.73, 0.6446, 0.6324, 0.6642, 0.6324, 0.6446, 0.73, 0.615, 0.73, 0.615, 0.6324, 0.6446, 0.6324, 0.615, 0.6324, 0.615, 0.73, 0.605, 0.73, 0.605, 0.6324, 0.395, 0.7539, 0.395, 0.74, 0.605, 0.74, 0.605, 0.7539, 0.605, 0.74, 0.395, 0.74, 0.395, 0.73, 0.605, 0.73, 0.3358, 0.73, 0.3358, 0.74, 0.1644, 0.74, 0.1644, 0.73, 0.1644, 0.7447, 0.1644, 0.74, 0.3358, 0.74, 0.3358, 0.7447, 0.6642, 0.75, 0.6642, 0.73, 0.8356, 0.73, 0.8356, 0.75, 0.6203, 0.7892, 0.625, 0.7892, 0.625, 0.9606, 0.6203, 0.9606, 0.3358, 0.73, 0.1644, 0.73, 0.1644, 0.6324, 0.3358, 0.6324, 0.5764, 0.5206, 0.5766, 0.5236, 0.5767, 0.5324, 0.5767, 0.6184, 0.5624, 0.6184, 0.5624, 0.5324, 0.5625, 0.5236, 0.5627, 0.5206, 0.563, 0.4334, 0.5625, 0.4244, 0.5624, 0.4122, 0.5624, 0.3052, 0.5767, 0.3052, 0.5767, 0.4122, 0.5766, 0.4244, 0.5762, 0.4334, 0.5756, 0.4367, 0.5635, 0.4367, 0.5629, 0.5, 0.563, 0.5, 0.5635, 0.5, 0.5756, 0.5, 0.5761, 0.5, 0.5762, 0.5, 0.5764, 0.5, 0.5764, 0.5, 0.5627, 0.5, 0.5627, 0.5, 0.6135, 0.0, 0.6135, 0.25, 0.625, 0.25, 0.625, 0.0, 0.6135, 0.25, 0.6135, 0.5, 0.625, 0.5, 0.625, 0.25, 0.625, 0.5, 0.625, 0.75, 0.625, 0.75, 0.625, 0.5, 0.6135, 0.75, 0.6135, 1.0, 0.625, 1.0, 0.625, 0.75, 0.125, 0.5, 0.125, 0.75, 0.375, 0.75, 0.375, 0.5, 0.625, 0.5, 0.875, 0.5, 0.875, 0.75, 0.625, 0.75, 0.375, 0.75, 0.375, 1.0, 0.6135, 1.0, 0.6135, 0.75, 0.375, 0.5, 0.375, 0.75, 0.6135, 0.75, 0.6135, 0.5, 0.375, 0.25, 0.375, 0.5, 0.6135, 0.5, 0.6135, 0.25, 0.375, 0.0, 0.375, 0.25, 0.6135, 0.25, 0.6135, 0.0, 0.6135, 0.5, 0.6135, 0.75, 0.625, 0.75, 0.625, 0.5, 0.6135, 0.75, 0.6135, 0.75, 0.6135, 0.5, 0.6135, 0.5, 0.625, 0.75, 0.625, 0.75, 0.6135, 0.75, 0.6135, 0.75, 0.6135, 0.5, 0.6135, 0.5, 0.625, 0.5, 0.625, 0.5, 0.407, 0.3419, 0.572, 0.3233, 0.5677, 0.319, 0.5677, 0.319, 0.4988, 0.2501, 0.572, 0.9267, 0.407, 0.9081, 0.4988, 0.9999, 0.5677, 0.931, 0.5677, 0.931, 0.3786, 0.5341, 0.3786, 0.5115, 0.6135, 0.5115, 0.6135, 0.5341, 0.6135, 0.5115, 0.6135, 0.5115, 0.6135, 0.5341, 0.6135, 0.5341, 0.6135, 0.5341, 0.6135, 0.5341, 0.6135, 0.5115, 0.6135, 0.5115, 0.2504, 0.6137, 0.2564, 0.6137, 0.2564, 0.6159, 0.2504, 0.6159, 0.5754, 0.1341, 0.5754, 0.1363, 0.4253, 0.1363, 0.4253, 0.1341, 0.6135, 0.0, 0.6135, 0.25, 0.625, 0.25, 0.625, 0.0, 0.6135, 0.25, 0.6135, 0.5, 0.625, 0.5, 0.625, 0.25, 0.625, 0.5, 0.625, 0.75, 0.625, 0.75, 0.625, 0.5, 0.6135, 0.75, 0.6135, 1.0, 0.625, 1.0, 0.625, 0.75, 0.125, 0.5, 0.125, 0.75, 0.375, 0.75, 0.375, 0.5, 0.625, 0.5, 0.875, 0.5, 0.875, 0.75, 0.625, 0.75, 0.375, 0.75, 0.375, 1.0, 0.6135, 1.0, 0.6135, 0.75, 0.375, 0.5, 0.375, 0.75, 0.6135, 0.75, 0.6135, 0.5, 0.375, 0.25, 0.375, 0.5, 0.6135, 0.5, 0.6135, 0.25, 0.375, 0.0, 0.375, 0.25, 0.6135, 0.25, 0.6135, 0.0, 0.6135, 0.5, 0.6135, 0.75, 0.625, 0.75, 0.625, 0.5, 0.6135, 0.75, 0.6135, 0.75, 0.6135, 0.5, 0.6135, 0.5, 0.625, 0.75, 0.625, 0.75, 0.6135, 0.75, 0.6135, 0.75, 0.6135, 0.5, 0.6135, 0.5, 0.625, 0.5, 0.625, 0.5, 0.407, 0.3419, 0.572, 0.3233, 0.5677, 0.319, 0.5677, 0.319, 0.4988, 0.2501, 0.572, 0.9267, 0.407, 0.9081, 0.4988, 0.9999, 0.5677, 0.931, 0.5677, 0.931, 0.3786, 0.5341, 0.3786, 0.5115, 0.6135, 0.5115, 0.6135, 0.5341, 0.6135, 0.5115, 0.6135, 0.5115, 0.6135, 0.5341, 0.6135, 0.5341, 0.6135, 0.5341, 0.6135, 0.5341, 0.6135, 0.5115, 0.6135, 0.5115, 0.2504, 0.6137, 0.2564, 0.6137, 0.2564, 0.6159, 0.2504, 0.6159, 0.5754, 0.1341, 0.5754, 0.1363, 0.4253, 0.1363, 0.4253, 0.1341, 0.6135, 0.0, 0.6135, 0.25, 0.625, 0.25, 0.625, 0.0, 0.6135, 0.25, 0.6135, 0.5, 0.625, 0.5, 0.625, 0.25, 0.625, 0.5, 0.625, 0.75, 0.625, 0.75, 0.625, 0.5, 0.6135, 0.75, 0.6135, 1.0, 0.625, 1.0, 0.625, 0.75, 0.125, 0.5, 0.125, 0.75, 0.375, 0.75, 0.375, 0.5, 0.625, 0.5, 0.875, 0.5, 0.875, 0.75, 0.625, 0.75, 0.375, 0.75, 0.375, 1.0, 0.6135, 1.0, 0.6135, 0.75, 0.375, 0.5, 0.375, 0.75, 0.6135, 0.75, 0.6135, 0.5, 0.375, 0.25, 0.375, 0.5, 0.6135, 0.5, 0.6135, 0.25, 0.375, 0.0, 0.375, 0.25, 0.6135, 0.25, 0.6135, 0.0, 0.6135, 0.5, 0.6135, 0.75, 0.625, 0.75, 0.625, 0.5, 0.6135, 0.75, 0.6135, 0.75, 0.6135, 0.5, 0.6135, 0.5, 0.625, 0.75, 0.625, 0.75, 0.6135, 0.75, 0.6135, 0.75, 0.6135, 0.5, 0.6135, 0.5, 0.625, 0.5, 0.625, 0.5, 0.407, 0.3419, 0.572, 0.3233, 0.5677, 0.319, 0.5677, 0.319, 0.4988, 0.2501, 0.572, 0.9267, 0.407, 0.9081, 0.4988, 0.9999, 0.5677, 0.931, 0.5677, 0.931, 0.3786, 0.5341, 0.3786, 0.5115, 0.6135, 0.5115, 0.6135, 0.5341, 0.6135, 0.5115, 0.6135, 0.5115, 0.6135, 0.5341, 0.6135, 0.5341, 0.6135, 0.5341, 0.6135, 0.5341, 0.6135, 0.5115, 0.6135, 0.5115, 0.2504, 0.6137, 0.2564, 0.6137, 0.2564, 0.6159, 0.2504, 0.6159, 0.5754, 0.1341, 0.5754, 0.1363, 0.4253, 0.1363, 0.4253, 0.1341, 0.6135, 0.0, 0.6135, 0.25, 0.625, 0.25, 0.625, 0.0, 0.6135, 0.25, 0.6135, 0.5, 0.625, 0.5, 0.625, 0.25, 0.625, 0.5, 0.625, 0.75, 0.625, 0.75, 0.625, 0.5, 0.6135, 0.75, 0.6135, 1.0, 0.625, 1.0, 0.625, 0.75, 0.125, 0.5, 0.125, 0.75, 0.375, 0.75, 0.375, 0.5, 0.625, 0.5, 0.875, 0.5, 0.875, 0.75, 0.625, 0.75, 0.375, 0.75, 0.375, 1.0, 0.6135, 1.0, 0.6135, 0.75, 0.375, 0.5, 0.375, 0.75, 0.6135, 0.75, 0.6135, 0.5, 0.375, 0.25, 0.375, 0.5, 0.6135, 0.5, 0.6135, 0.25, 0.375, 0.0, 0.375, 0.25, 0.6135, 0.25, 0.6135, 0.0, 0.6135, 0.5, 0.6135, 0.75, 0.625, 0.75, 0.625, 0.5, 0.6135, 0.75, 0.6135, 0.75, 0.6135, 0.5, 0.6135, 0.5, 0.625, 0.75, 0.625, 0.75, 0.6135, 0.75, 0.6135, 0.75, 0.6135, 0.5, 0.6135, 0.5, 0.625, 0.5, 0.625, 0.5, 0.407, 0.3419, 0.572, 0.3233, 0.5677, 0.319, 0.5677, 0.319, 0.4988, 0.2501, 0.572, 0.9267, 0.407, 0.9081, 0.4988, 0.9999, 0.5677, 0.931, 0.5677, 0.931, 0.3786, 0.5341, 0.3786, 0.5115, 0.6135, 0.5115, 0.6135, 0.5341, 0.6135, 0.5115, 0.6135, 0.5115, 0.6135, 0.5341, 0.6135, 0.5341, 0.6135, 0.5341, 0.6135, 0.5341, 0.6135, 0.5115, 0.6135, 0.5115, 0.2504, 0.6137, 0.2564, 0.6137, 0.2564, 0.6159, 0.2504, 0.6159, 0.5754, 0.1341, 0.5754, 0.1363, 0.4253, 0.1363, 0.4253, 0.1341, 0.6135, 0.0, 0.6135, 0.25, 0.625, 0.25, 0.625, 0.0, 0.6135, 0.25, 0.6135, 0.5, 0.625, 0.5, 0.625, 0.25, 0.625, 0.5, 0.625, 0.75, 0.625, 0.75, 0.625, 0.5, 0.6135, 0.75, 0.6135, 1.0, 0.625, 1.0, 0.625, 0.75, 0.125, 0.5, 0.125, 0.75, 0.375, 0.75, 0.375, 0.5, 0.625, 0.5, 0.875, 0.5, 0.875, 0.75, 0.625, 0.75, 0.375, 0.75, 0.375, 1.0, 0.6135, 1.0, 0.6135, 0.75, 0.375, 0.5, 0.375, 0.75, 0.6135, 0.75, 0.6135, 0.5, 0.375, 0.25, 0.375, 0.5, 0.6135, 0.5, 0.6135, 0.25, 0.375, 0.0, 0.375, 0.25, 0.6135, 0.25, 0.6135, 0.0, 0.6135, 0.5, 0.6135, 0.75, 0.625, 0.75, 0.625, 0.5, 0.6135, 0.75, 0.6135, 0.75, 0.6135, 0.5, 0.6135, 0.5, 0.625, 0.75, 0.625, 0.75, 0.6135, 0.75, 0.6135, 0.75, 0.6135, 0.5, 0.6135, 0.5, 0.625, 0.5, 0.625, 0.5, 0.407, 0.3419, 0.572, 0.3233, 0.5677, 0.319, 0.5677, 0.319, 0.4988, 0.2501, 0.572, 0.9267, 0.407, 0.9081, 0.4988, 0.9999, 0.5677, 0.931, 0.5677, 0.931, 0.3786, 0.5341, 0.3786, 0.5115, 0.6135, 0.5115, 0.6135, 0.5341, 0.6135, 0.5115, 0.6135, 0.5115, 0.6135, 0.5341, 0.6135, 0.5341, 0.6135, 0.5341, 0.6135, 0.5341, 0.6135, 0.5115, 0.6135, 0.5115, 0.2504, 0.6137, 0.2564, 0.6137, 0.2564, 0.6159, 0.2504, 0.6159, 0.5754, 0.1341, 0.5754, 0.1363, 0.4253, 0.1363, 0.4253, 0.1341, 0.6135, 0.0, 0.6135, 0.25, 0.625, 0.25, 0.625, 0.0, 0.6135, 0.25, 0.6135, 0.5, 0.625, 0.5, 0.625, 0.25, 0.625, 0.5, 0.625, 0.75, 0.625, 0.75, 0.625, 0.5, 0.6135, 0.75, 0.6135, 1.0, 0.625, 1.0, 0.625, 0.75, 0.125, 0.5, 0.125, 0.75, 0.375, 0.75, 0.375, 0.5, 0.625, 0.5, 0.875, 0.5, 0.875, 0.75, 0.625, 0.75, 0.375, 0.75, 0.375, 1.0, 0.6135, 1.0, 0.6135, 0.75, 0.375, 0.5, 0.375, 0.75, 0.6135, 0.75, 0.6135, 0.5, 0.375, 0.25, 0.375, 0.5, 0.6135, 0.5, 0.6135, 0.25, 0.375, 0.0, 0.375, 0.25, 0.6135, 0.25, 0.6135, 0.0, 0.6135, 0.5, 0.6135, 0.75, 0.625, 0.75, 0.625, 0.5, 0.6135, 0.75, 0.6135, 0.75, 0.6135, 0.5, 0.6135, 0.5, 0.625, 0.75, 0.625, 0.75, 0.6135, 0.75, 0.6135, 0.75, 0.6135, 0.5, 0.6135, 0.5, 0.625, 0.5, 0.625, 0.5, 0.407, 0.3419, 0.572, 0.3233, 0.5677, 0.319, 0.5677, 0.319, 0.4988, 0.2501, 0.572, 0.9267, 0.407, 0.9081, 0.4988, 0.9999, 0.5677, 0.931, 0.5677, 0.931, 0.3786, 0.5341, 0.3786, 0.5115, 0.6135, 0.5115, 0.6135, 0.5341, 0.6135, 0.5115, 0.6135, 0.5115, 0.6135, 0.5341, 0.6135, 0.5341, 0.6135, 0.5341, 0.6135, 0.5341, 0.6135, 0.5115, 0.6135, 0.5115, 0.2504, 0.6137, 0.2564, 0.6137, 0.2564, 0.6159, 0.2504, 0.6159, 0.5754, 0.1341, 0.5754, 0.1363, 0.4253, 0.1363, 0.4253, 0.1341, 0.6135, 0.0, 0.6135, 0.25, 0.625, 0.25, 0.625, 0.0, 0.6135, 0.25, 0.6135, 0.5, 0.625, 0.5, 0.625, 0.25, 0.625, 0.5, 0.625, 0.75, 0.625, 0.75, 0.625, 0.5, 0.6135, 0.75, 0.6135, 1.0, 0.625, 1.0, 0.625, 0.75, 0.125, 0.5, 0.125, 0.75, 0.375, 0.75, 0.375, 0.5, 0.625, 0.5, 0.875, 0.5, 0.875, 0.75, 0.625, 0.75, 0.375, 0.75, 0.375, 1.0, 0.6135, 1.0, 0.6135, 0.75, 0.375, 0.5, 0.375, 0.75, 0.6135, 0.75, 0.6135, 0.5, 0.375, 0.25, 0.375, 0.5, 0.6135, 0.5, 0.6135, 0.25, 0.375, 0.0, 0.375, 0.25, 0.6135, 0.25, 0.6135, 0.0, 0.6135, 0.5, 0.6135, 0.75, 0.625, 0.75, 0.625, 0.5, 0.6135, 0.75, 0.6135, 0.75, 0.6135, 0.5, 0.6135, 0.5, 0.625, 0.75, 0.625, 0.75, 0.6135, 0.75, 0.6135, 0.75, 0.6135, 0.5, 0.6135, 0.5, 0.625, 0.5, 0.625, 0.5, 0.407, 0.3419, 0.572, 0.3233, 0.5677, 0.319, 0.5677, 0.319, 0.4988, 0.2501, 0.572, 0.9267, 0.407, 0.9081, 0.4988, 0.9999, 0.5677, 0.931, 0.5677, 0.931, 0.3786, 0.5341, 0.3786, 0.5115, 0.6135, 0.5115, 0.6135, 0.5341, 0.6135, 0.5115, 0.6135, 0.5115, 0.6135, 0.5341, 0.6135, 0.5341, 0.6135, 0.5341, 0.6135, 0.5341, 0.6135, 0.5115, 0.6135, 0.5115, 0.2504, 0.6137, 0.2564, 0.6137, 0.2564, 0.6159, 0.2504, 0.6159, 0.5754, 0.1341, 0.5754, 0.1363, 0.4253, 0.1363, 0.4253, 0.1341, 0.6135, 0.0, 0.6135, 0.25, 0.625, 0.25, 0.625, 0.0, 0.6135, 0.25, 0.6135, 0.5, 0.625, 0.5, 0.625, 0.25, 0.625, 0.5, 0.625, 0.75, 0.625, 0.75, 0.625, 0.5, 0.6135, 0.75, 0.6135, 1.0, 0.625, 1.0, 0.625, 0.75, 0.125, 0.5, 0.125, 0.75, 0.375, 0.75, 0.375, 0.5, 0.625, 0.5, 0.875, 0.5, 0.875, 0.75, 0.625, 0.75, 0.375, 0.75, 0.375, 1.0, 0.6135, 1.0, 0.6135, 0.75, 0.375, 0.5, 0.375, 0.75, 0.6135, 0.75, 0.6135, 0.5, 0.375, 0.25, 0.375, 0.5, 0.6135, 0.5, 0.6135, 0.25, 0.375, 0.0, 0.375, 0.25, 0.6135, 0.25, 0.6135, 0.0, 0.6135, 0.5, 0.6135, 0.75, 0.625, 0.75, 0.625, 0.5, 0.6135, 0.75, 0.6135, 0.75, 0.6135, 0.5, 0.6135, 0.5, 0.625, 0.75, 0.625, 0.75, 0.6135, 0.75, 0.6135, 0.75, 0.6135, 0.5, 0.6135, 0.5, 0.625, 0.5, 0.625, 0.5, 0.407, 0.3419, 0.572, 0.3233, 0.5677, 0.319, 0.5677, 0.319, 0.4988, 0.2501, 0.572, 0.9267, 0.407, 0.9081, 0.4988, 0.9999, 0.5677, 0.931, 0.5677, 0.931, 0.3786, 0.5341, 0.3786, 0.5115, 0.6135, 0.5115, 0.6135, 0.5341, 0.6135, 0.5115, 0.6135, 0.5115, 0.6135, 0.5341, 0.6135, 0.5341, 0.6135, 0.5341, 0.6135, 0.5341, 0.6135, 0.5115, 0.6135, 0.5115, 0.2504, 0.6137, 0.2564, 0.6137, 0.2564, 0.6159, 0.2504, 0.6159, 0.5754, 0.1341, 0.5754, 0.1363, 0.4253, 0.1363, 0.4253, 0.1341, 0.6135, 0.0, 0.6135, 0.25, 0.625, 0.25, 0.625, 0.0, 0.6135, 0.25, 0.6135, 0.5, 0.625, 0.5, 0.625, 0.25, 0.625, 0.5, 0.625, 0.75, 0.625, 0.75, 0.625, 0.5, 0.6135, 0.75, 0.6135, 1.0, 0.625, 1.0, 0.625, 0.75, 0.125, 0.5, 0.125, 0.75, 0.375, 0.75, 0.375, 0.5, 0.625, 0.5, 0.875, 0.5, 0.875, 0.75, 0.625, 0.75, 0.375, 0.75, 0.375, 1.0, 0.6135, 1.0, 0.6135, 0.75, 0.375, 0.5, 0.375, 0.75, 0.6135, 0.75, 0.6135, 0.5, 0.375, 0.25, 0.375, 0.5, 0.6135, 0.5, 0.6135, 0.25, 0.375, 0.0, 0.375, 0.25, 0.6135, 0.25, 0.6135, 0.0, 0.6135, 0.5, 0.6135, 0.75, 0.625, 0.75, 0.625, 0.5, 0.6135, 0.75, 0.6135, 0.75, 0.6135, 0.5, 0.6135, 0.5, 0.625, 0.75, 0.625, 0.75, 0.6135, 0.75, 0.6135, 0.75, 0.6135, 0.5, 0.6135, 0.5, 0.625, 0.5, 0.625, 0.5, 0.407, 0.3419, 0.572, 0.3233, 0.5677, 0.319, 0.5677, 0.319, 0.4988, 0.2501, 0.572, 0.9267, 0.407, 0.9081, 0.4988, 0.9999, 0.5677, 0.931, 0.5677, 0.931, 0.3786, 0.5341, 0.3786, 0.5115, 0.6135, 0.5115, 0.6135, 0.5341, 0.6135, 0.5115, 0.6135, 0.5115, 0.6135, 0.5341, 0.6135, 0.5341, 0.6135, 0.5341, 0.6135, 0.5341, 0.6135, 0.5115, 0.6135, 0.5115, 0.2504, 0.6137, 0.2564, 0.6137, 0.2564, 0.6159, 0.2504, 0.6159, 0.5754, 0.1341, 0.5754, 0.1363, 0.4253, 0.1363, 0.4253, 0.1341, 0.6135, 0.0, 0.6135, 0.25, 0.625, 0.25, 0.625, 0.0, 0.6135, 0.25, 0.6135, 0.5, 0.625, 0.5, 0.625, 0.25, 0.625, 0.5, 0.625, 0.75, 0.625, 0.75, 0.625, 0.5, 0.6135, 0.75, 0.6135, 1.0, 0.625, 1.0, 0.625, 0.75, 0.125, 0.5, 0.125, 0.75, 0.375, 0.75, 0.375, 0.5, 0.625, 0.5, 0.875, 0.5, 0.875, 0.75, 0.625, 0.75, 0.375, 0.75, 0.375, 1.0, 0.6135, 1.0, 0.6135, 0.75, 0.375, 0.5, 0.375, 0.75, 0.6135, 0.75, 0.6135, 0.5, 0.375, 0.25, 0.375, 0.5, 0.6135, 0.5, 0.6135, 0.25, 0.375, 0.0, 0.375, 0.25, 0.6135, 0.25, 0.6135, 0.0, 0.6135, 0.5, 0.6135, 0.75, 0.625, 0.75, 0.625, 0.5, 0.6135, 0.75, 0.6135, 0.75, 0.6135, 0.5, 0.6135, 0.5, 0.625, 0.75, 0.625, 0.75, 0.6135, 0.75, 0.6135, 0.75, 0.6135, 0.5, 0.6135, 0.5, 0.625, 0.5, 0.625, 0.5, 0.407, 0.3419, 0.572, 0.3233, 0.5677, 0.319, 0.5677, 0.319, 0.4988, 0.2501, 0.572, 0.9267, 0.407, 0.9081, 0.4988, 0.9999, 0.5677, 0.931, 0.5677, 0.931, 0.3786, 0.5341, 0.3786, 0.5115, 0.6135, 0.5115, 0.6135, 0.5341, 0.6135, 0.5115, 0.6135, 0.5115, 0.6135, 0.5341, 0.6135, 0.5341, 0.6135, 0.5341, 0.6135, 0.5341, 0.6135, 0.5115, 0.6135, 0.5115, 0.2504, 0.6137, 0.2564, 0.6137, 0.2564, 0.6159, 0.2504, 0.6159, 0.5754, 0.1341, 0.5754, 0.1363, 0.4253, 0.1363, 0.4253, 0.1341, 0.6135, 0.0, 0.6135, 0.25, 0.625, 0.25, 0.625, 0.0, 0.6135, 0.25, 0.6135, 0.5, 0.625, 0.5, 0.625, 0.25, 0.625, 0.5, 0.625, 0.75, 0.625, 0.75, 0.625, 0.5, 0.6135, 0.75, 0.6135, 1.0, 0.625, 1.0, 0.625, 0.75, 0.125, 0.5, 0.125, 0.75, 0.375, 0.75, 0.375, 0.5, 0.625, 0.5, 0.875, 0.5, 0.875, 0.75, 0.625, 0.75, 0.375, 0.75, 0.375, 1.0, 0.6135, 1.0, 0.6135, 0.75, 0.375, 0.5, 0.375, 0.75, 0.6135, 0.75, 0.6135, 0.5, 0.375, 0.25, 0.375, 0.5, 0.6135, 0.5, 0.6135, 0.25, 0.375, 0.0, 0.375, 0.25, 0.6135, 0.25, 0.6135, 0.0, 0.6135, 0.5, 0.6135, 0.75, 0.625, 0.75, 0.625, 0.5, 0.6135, 0.75, 0.6135, 0.75, 0.6135, 0.5, 0.6135, 0.5, 0.625, 0.75, 0.625, 0.75, 0.6135, 0.75, 0.6135, 0.75, 0.6135, 0.5, 0.6135, 0.5, 0.625, 0.5, 0.625, 0.5, 0.407, 0.3419, 0.572, 0.3233, 0.5677, 0.319, 0.5677, 0.319, 0.4988, 0.2501, 0.572, 0.9267, 0.407, 0.9081, 0.4988, 0.9999, 0.5677, 0.931, 0.5677, 0.931, 0.3786, 0.5341, 0.3786, 0.5115, 0.6135, 0.5115, 0.6135, 0.5341, 0.6135, 0.5115, 0.6135, 0.5115, 0.6135, 0.5341, 0.6135, 0.5341, 0.6135, 0.5341, 0.6135, 0.5341, 0.6135, 0.5115, 0.6135, 0.5115, 0.2504, 0.6137, 0.2564, 0.6137, 0.2564, 0.6159, 0.2504, 0.6159, 0.5754, 0.1341, 0.5754, 0.1363, 0.4253, 0.1363, 0.4253, 0.1341, 0.6135, 0.0, 0.6135, 0.25, 0.625, 0.25, 0.625, 0.0, 0.6135, 0.25, 0.6135, 0.5, 0.625, 0.5, 0.625, 0.25, 0.625, 0.5, 0.625, 0.75, 0.625, 0.75, 0.625, 0.5, 0.6135, 0.75, 0.6135, 1.0, 0.625, 1.0, 0.625, 0.75, 0.125, 0.5, 0.125, 0.75, 0.375, 0.75, 0.375, 0.5, 0.625, 0.5, 0.875, 0.5, 0.875, 0.75, 0.625, 0.75, 0.375, 0.75, 0.375, 1.0, 0.6135, 1.0, 0.6135, 0.75, 0.375, 0.5, 0.375, 0.75, 0.6135, 0.75, 0.6135, 0.5, 0.375, 0.25, 0.375, 0.5, 0.6135, 0.5, 0.6135, 0.25, 0.375, 0.0, 0.375, 0.25, 0.6135, 0.25, 0.6135, 0.0, 0.6135, 0.5, 0.6135, 0.75, 0.625, 0.75, 0.625, 0.5, 0.6135, 0.75, 0.6135, 0.75, 0.6135, 0.5, 0.6135, 0.5, 0.625, 0.75, 0.625, 0.75, 0.6135, 0.75, 0.6135, 0.75, 0.6135, 0.5, 0.6135, 0.5, 0.625, 0.5, 0.625, 0.5, 0.407, 0.3419, 0.572, 0.3233, 0.5677, 0.319, 0.5677, 0.319, 0.4988, 0.2501, 0.572, 0.9267, 0.407, 0.9081, 0.4988, 0.9999, 0.5677, 0.931, 0.5677, 0.931, 0.3786, 0.5341, 0.3786, 0.5115, 0.6135, 0.5115, 0.6135, 0.5341, 0.6135, 0.5115, 0.6135, 0.5115, 0.6135, 0.5341, 0.6135, 0.5341, 0.6135, 0.5341, 0.6135, 0.5341, 0.6135, 0.5115, 0.6135, 0.5115, 0.2504, 0.6137, 0.2564, 0.6137, 0.2564, 0.6159, 0.2504, 0.6159, 0.5754, 0.1341, 0.5754, 0.1363, 0.4253, 0.1363, 0.4253, 0.1341, 0.6135, 0.0, 0.6135, 0.25, 0.625, 0.25, 0.625, 0.0, 0.6135, 0.25, 0.6135, 0.5, 0.625, 0.5, 0.625, 0.25, 0.625, 0.5, 0.625, 0.75, 0.625, 0.75, 0.625, 0.5, 0.6135, 0.75, 0.6135, 1.0, 0.625, 1.0, 0.625, 0.75, 0.125, 0.5, 0.125, 0.75, 0.375, 0.75, 0.375, 0.5, 0.625, 0.5, 0.875, 0.5, 0.875, 0.75, 0.625, 0.75, 0.375, 0.75, 0.375, 1.0, 0.6135, 1.0, 0.6135, 0.75, 0.375, 0.5, 0.375, 0.75, 0.6135, 0.75, 0.6135, 0.5, 0.375, 0.25, 0.375, 0.5, 0.6135, 0.5, 0.6135, 0.25, 0.375, 0.0, 0.375, 0.25, 0.6135, 0.25, 0.6135, 0.0, 0.6135, 0.5, 0.6135, 0.75, 0.625, 0.75, 0.625, 0.5, 0.6135, 0.75, 0.6135, 0.75, 0.6135, 0.5, 0.6135, 0.5, 0.625, 0.75, 0.625, 0.75, 0.6135, 0.75, 0.6135, 0.75, 0.6135, 0.5, 0.6135, 0.5, 0.625, 0.5, 0.625, 0.5, 0.407, 0.3419, 0.572, 0.3233, 0.5677, 0.319, 0.5677, 0.319, 0.4988, 0.2501, 0.572, 0.9267, 0.407, 0.9081, 0.4988, 0.9999, 0.5677, 0.931, 0.5677, 0.931, 0.3786, 0.5341, 0.3786, 0.5115, 0.6135, 0.5115, 0.6135, 0.5341, 0.6135, 0.5115, 0.6135, 0.5115, 0.6135, 0.5341, 0.6135, 0.5341, 0.6135, 0.5341, 0.6135, 0.5341, 0.6135, 0.5115, 0.6135, 0.5115, 0.2504, 0.6137, 0.2564, 0.6137, 0.2564, 0.6159, 0.2504, 0.6159, 0.5754, 0.1341, 0.5754, 0.1363, 0.4253, 0.1363, 0.4253, 0.1341])
me_cube_005.materials.append(mat_harmaa)
me_cube_005.materials.append(mat_material)
me_cube_005.update()
me_cube_005.normals_split_custom_set([tuple(v) for v in zip(*[iter([0.0, -1.0, 5.073e-08, 0.0, -1.0, 5.073e-08, 0.0, -1.0, 5.073e-08, 0.0, -1.0, 5.073e-08, 1.0, 0.0, 0.0, 1.0, 0.0, 0.0, 1.0, 0.0, 0.0, 1.0, 0.0, 0.0, 0.0, -2.239e-06, 1.0, 0.0, -2.239e-06, 1.0, 0.0, -2.239e-06, 1.0, 0.0, -2.239e-06, 1.0, 0.2566, -0.2566, -0.9318, 0.2566, -0.2566, -0.9318, 0.2566, -0.2566, -0.9318, 0.2566, -0.2566, -0.9318, 0.6901, -0.2178, -0.6901, 0.6901, -0.2178, -0.6901, 0.6901, -0.2178, -0.6901, 0.6901, -0.2178, -0.6901, 0.9318, -0.2566, -0.2566, 0.9318, -0.2566, -0.2566, 0.9318, -0.2566, -0.2566, 0.9318, -0.2566, -0.2566, 0.6901, -0.6901, -0.2178, 0.6901, -0.6901, -0.2178, 0.6901, -0.6901, -0.2178, 0.6901, -0.6901, -0.2178, 0.2566, -0.9318, -0.2566, 0.2566, -0.9318, -0.2566, 0.2566, -0.9318, -0.2566, 0.2566, -0.9318, -0.2566, 0.2178, -0.6901, -0.6901, 0.2178, -0.6901, -0.6901, 0.2178, -0.6901, -0.6901, 0.2178, -0.6901, -0.6901, 0.5773, -0.5774, -0.5774, 0.5773, -0.5774, -0.5774, 0.5773, -0.5774, -0.5774, 0.2566, -0.2566, 0.9318, 0.2566, -0.2566, 0.9318, 0.2566, -0.2566, 0.9318, 0.2566, -0.2566, 0.9318, 0.2178, -0.6901, 0.6901, 0.2178, -0.6901, 0.6901, 0.2178, -0.6901, 0.6901, 0.2178, -0.6901, 0.6901, 0.2566, -0.9318, 0.2566, 0.2566, -0.9318, 0.2566, 0.2566, -0.9318, 0.2566, 0.2566, -0.9318, 0.2566, 0.6901, -0.6901, 0.2178, 0.6901, -0.6901, 0.2178, 0.6901, -0.6901, 0.2178, 0.6901, -0.6901, 0.2178, 0.9318, -0.2566, 0.2566, 0.9318, -0.2566, 0.2566, 0.9318, -0.2566, 0.2566, 0.9318, -0.2566, 0.2566, 0.6901, -0.2178, 0.6901, 0.6901, -0.2178, 0.6901, 0.6901, -0.2178, 0.6901, 0.6901, -0.2178, 0.6901, 0.5774, -0.5774, 0.5774, 0.5774, -0.5774, 0.5774, 0.5774, -0.5774, 0.5774, 0.2585, 2.158e-06, -0.966, 0.2585, 2.158e-06, -0.966, 0.2585, 2.158e-06, -0.966, 0.2585, 2.158e-06, -0.966, 0.7071, 1.583e-06, -0.7071, 0.7071, 1.583e-06, -0.7071, 0.7071, 1.583e-06, -0.7071, 0.7071, 1.583e-06, -0.7071, 0.966, 5.789e-07, -0.2585, 0.966, 5.789e-07, -0.2585, 0.966, 5.789e-07, -0.2585, 0.966, 5.789e-07, -0.2585, 0.2585, -2.158e-06, 0.966, 0.2585, -2.158e-06, 0.966, 0.2585, -2.158e-06, 0.966, 0.2585, -2.158e-06, 0.966, 0.7071, -1.581e-06, 0.7071, 0.7071, -1.581e-06, 0.7071, 0.7071, -1.581e-06, 0.7071, 0.7071, -1.581e-06, 0.7071, 0.966, -5.788e-07, 0.2585, 0.966, -5.788e-07, 0.2585, 0.966, -5.788e-07, 0.2585, 0.966, -5.788e-07, 0.2585, 0.2585, -0.966, -5.347e-09, 0.2585, -0.966, -5.347e-09, 0.2585, -0.966, -5.347e-09, 0.2585, -0.966, -5.347e-09, 0.7071, -0.7071, 0.0, 0.7071, -0.7071, 0.0, 0.7071, -0.7071, 0.0, 0.7071, -0.7071, 0.0, 0.966, -0.2585, 0.0, 0.966, -0.2585, 0.0, 0.966, -0.2585, 0.0, 0.966, -0.2585, 0.0, 0.0, -0.2585, -0.966, 0.0, -0.2585, -0.966, 0.0, -0.2585, -0.966, 0.0, -0.2585, -0.966, 0.0, -0.7071, -0.7071, 0.0, -0.7071, -0.7071, 0.0, -0.7071, -0.7071, 0.0, -0.7071, -0.7071, 0.0, -0.966, -0.2585, 0.0, -0.966, -0.2585, 0.0, -0.966, -0.2585, 0.0, -0.966, -0.2585, 0.0, -0.2585, 0.966, 0.0, -0.2585, 0.966, 0.0, -0.2585, 0.966, 0.0, -0.2585, 0.966, 0.0, -0.7071, 0.7071, 0.0, -0.7071, 0.7071, 0.0, -0.7071, 0.7071, 0.0, -0.7071, 0.7071, 0.0, -0.966, 0.2585, 0.0, -0.966, 0.2585, 0.0, -0.966, 0.2585, 0.0, -0.966, 0.2585, 0.0, 2.239e-06, -1.0, 0.0, 2.239e-06, -1.0, 0.0, 2.239e-06, -1.0, 0.0, 2.239e-06, -1.0, -1.0, -2.527e-08, 0.0, -1.0, -2.527e-08, 0.0, -1.0, -2.527e-08, 0.0, -1.0, -2.527e-08, 0.0, -1.0, -2.527e-08, 0.0, -1.0, -2.527e-08, 0.0, -1.0, -2.527e-08, 0.0, -1.0, -2.527e-08, 0.0, -1.0, -2.527e-08, 0.0, -1.0, -2.527e-08, 0.0, 0.0, 1.0, 1.911e-09, 0.0, 1.0, 1.911e-09, 0.0, 1.0, 1.911e-09, 0.0, 1.0, 1.911e-09, 0.0, 1.0, 1.911e-09, 0.0, 1.0, 1.911e-09, 0.0, 1.0, 1.911e-09, 0.0, 1.0, 1.911e-09, 0.0, 1.0, 1.911e-09, 0.0, 1.0, 1.911e-09, -3.197e-09, -1.0, 0.0, -3.197e-09, -1.0, 0.0, -3.197e-09, -1.0, 0.0, -3.197e-09, -1.0, 0.0, 3.221e-06, -4.166e-05, 1.0, 3.221e-06, -4.166e-05, 1.0, 3.221e-06, -4.166e-05, 1.0, 3.221e-06, -4.166e-05, 1.0, -0.01505, -0.9056, -0.4239, -0.01505, -0.9056, -0.4239, -0.01505, -0.9056, -0.4239, -0.01505, -0.9056, -0.4239, -0.0052, -0.9918, -0.1278, -0.0052, -0.9918, -0.1278, -0.0052, -0.9918, -0.1278, -0.0052, -0.9918, -0.1278, -0.004572, -0.9994, -0.03547, -0.004572, -0.9994, -0.03547, -0.004572, -0.9994, -0.03547, -0.004572, -0.9994, -0.03547, -0.0166, -0.999, -0.04064, -0.0166, -0.999, -0.04064, -0.0166, -0.999, -0.04064, -0.0166, -0.999, -0.04064, -0.04869, -0.9246, -0.3777, -0.04869, -0.9246, -0.3777, -0.04869, -0.9246, -0.3777, -0.04869, -0.9246, -0.3777, -0.01648, -0.9917, -0.1278, -0.01648, -0.9917, -0.1278, -0.01648, -0.9917, -0.1278, -0.01648, -0.9917, -0.1278, -0.01504, -0.9056, 0.4239, -0.01504, -0.9056, 0.4239, -0.01504, -0.9056, 0.4239, -0.01504, -0.9056, 0.4239, -0.04868, -0.9246, 0.3777, -0.04868, -0.9246, 0.3777, -0.04868, -0.9246, 0.3777, -0.04868, -0.9246, 0.3777, -0.0166, -0.999, 0.04064, -0.0166, -0.999, 0.04064, -0.0166, -0.999, 0.04064, -0.0166, -0.999, 0.04064, -0.004572, -0.9994, 0.03547, -0.004572, -0.9994, 0.03547, -0.004572, -0.9994, 0.03547, -0.004572, -0.9994, 0.03547, -0.005199, -0.9918, 0.1278, -0.005199, -0.9918, 0.1278, -0.005199, -0.9918, 0.1278, -0.005199, -0.9918, 0.1278, -0.01648, -0.9917, 0.1278, -0.01648, -0.9917, 0.1278, -0.01648, -0.9917, 0.1278, -0.01648, -0.9917, 0.1278, -1.405e-06, -0.9009, -0.434, -1.405e-06, -0.9009, -0.434, -1.405e-06, -0.9009, -0.434, -1.405e-06, -0.9009, -0.434, -4.144e-07, -0.9918, -0.1278, -4.144e-07, -0.9918, -0.1278, -4.144e-07, -0.9918, -0.1278, -4.144e-07, -0.9918, -0.1278, -1.139e-07, -0.9994, -0.03447, -1.139e-07, -0.9994, -0.03447, -1.139e-07, -0.9994, -0.03447, -1.139e-07, -0.9994, -0.03447, 1.391e-06, -0.9009, 0.434, 1.391e-06, -0.9009, 0.434, 1.391e-06, -0.9009, 0.434, 1.391e-06, -0.9009, 0.434, 4.097e-07, -0.9918, 0.1278, 4.097e-07, -0.9918, 0.1278, 4.097e-07, -0.9918, 0.1278, 4.097e-07, -0.9918, 0.1278, 1.081e-07, -0.9994, 0.03447, 1.081e-07, -0.9994, 0.03447, 1.081e-07, -0.9994, 0.03447, 1.081e-07, -0.9994, 0.03447, -0.01661, -0.9999, -5.178e-09, -0.01661, -0.9999, -5.178e-09, -0.01661, -0.9999, -5.178e-09, -0.01661, -0.9999, -5.178e-09, -0.004445, -1.0, 0.0, -0.004445, -1.0, 0.0, -0.004445, -1.0, 0.0, -0.004445, -1.0, 0.0, -0.03447, 4.097e-05, -0.9994, -0.03447, 4.097e-05, -0.9994, -0.03447, 4.097e-05, -0.9994, -0.03447, 4.097e-05, -0.9994, -0.1278, 4.126e-05, -0.9918, -0.1278, 4.126e-05, -0.9918, -0.1278, 4.126e-05, -0.9918, -0.1278, 4.126e-05, -0.9918, -0.03446, -4.196e-05, 0.9994, -0.03446, -4.196e-05, 0.9994, -0.03446, -4.196e-05, 0.9994, -0.03446, -4.196e-05, 0.9994, -0.1278, -4.126e-05, 0.9918, -0.1278, -4.126e-05, 0.9918, -0.1278, -4.126e-05, 0.9918, -0.1278, -4.126e-05, 0.9918, -3.221e-06, 4.067e-05, -1.0, -3.221e-06, 4.067e-05, -1.0, -3.221e-06, 4.067e-05, -1.0, -3.221e-06, 4.067e-05, -1.0, 3.564e-09, 1.0, -2.054e-10, 3.564e-09, 1.0, -2.054e-10, 3.564e-09, 1.0, -2.054e-10, 3.564e-09, 1.0, -2.054e-10, 3.564e-09, 1.0, -2.054e-10, 3.564e-09, 1.0, -2.054e-10, 3.564e-09, 1.0, -2.054e-10, 3.564e-09, 1.0, -2.054e-10, 1.0, 0.0, 0.0, 1.0, 0.0, 0.0, 1.0, 0.0, 0.0, 1.0, 0.0, 0.0, 1.0, 0.0, 0.0, 1.0, 0.0, 0.0, 1.0, 0.0, 0.0, 1.0, 0.0, 0.0, 1.0, 0.0, 0.0, 1.0, 0.0, 0.0, -1.0, -2.864e-07, 0.0, -1.0, -2.864e-07, 0.0, -1.0, -2.864e-07, 0.0, -1.0, -2.864e-07, 0.0, -1.0, -2.864e-07, 0.0, -1.0, -2.864e-07, 0.0, -1.0, -2.864e-07, 0.0, -1.0, -2.864e-07, 0.0, -1.0, -2.864e-07, 0.0, -1.0, -2.864e-07, 0.0, 5.702e-09, 1.0, 4.655e-10, 5.702e-09, 1.0, 4.655e-10, 5.702e-09, 1.0, 0.0, 5.702e-09, 1.0, 0.0, -1.0, 3.665e-08, 3.649e-09, -1.0, 1.493e-07, 2.433e-09, -1.0, 1.873e-07, 4.236e-16, -1.0, 0.0, 0.0, -1.389e-06, 1.452e-05, -1.0, -1.389e-06, 1.452e-05, -1.0, -2.778e-06, 2.904e-05, -1.0, -2.778e-06, 2.904e-05, -1.0, 1.0, 1.684e-07, -2.703e-09, 1.0, 4.666e-07, -4.055e-09, 1.0, 0.0, 0.0, 1.0, -2.141e-07, 0.0, 0.0, 0.0, -1.0, 0.0, 0.0, -1.0, 0.0, 0.0, -1.0, 0.0, 0.0, -1.0, -1.389e-06, 1.452e-05, -1.0, 0.0, 0.0, -1.0, 0.0, 0.0, -1.0, -1.389e-06, 1.452e-05, -1.0, 1.0, 9.334e-07, -8.11e-09, 1.0, 9.334e-07, -8.11e-09, 1.0, 4.666e-07, -4.055e-09, 1.0, 1.684e-07, -2.703e-09, -5.702e-09, -1.0, -7.759e-10, -5.702e-09, -1.0, -7.759e-10, -5.702e-09, -1.0, -7.759e-10, -5.702e-09, -1.0, -7.759e-10, -1.0, 7.331e-08, 7.299e-09, -1.0, 7.331e-08, 7.299e-09, -1.0, 1.493e-07, 2.433e-09, -1.0, 3.665e-08, 3.649e-09, 5.702e-09, 1.0, 9.31e-10, 5.702e-09, 1.0, 9.31e-10, 5.702e-09, 1.0, 4.655e-10, 5.702e-09, 1.0, 4.655e-10, 0.0, -1.0, 0.0, 0.0, -1.0, 0.0, 0.0, -1.0, 0.0, 0.0, -1.0, 0.0, -2.222e-06, 2.323e-05, -1.0, -2.222e-06, 2.323e-05, -1.0, -2.222e-06, 2.323e-05, -1.0, -2.222e-06, 2.323e-05, -1.0, 1.0, -2.141e-07, 0.0, 1.0, -4.283e-07, 0.0, 1.0, -4.283e-07, 0.0, 1.0, 1.684e-07, -2.703e-09, -1.0, 1.493e-07, 2.433e-09, -1.0, 3.746e-07, 8.471e-16, -1.0, 3.746e-07, 8.471e-16, -1.0, 1.873e-07, 4.236e-16, -1.0, 3.711e-07, 7.2e-09, -1.0, 3.711e-07, 7.2e-09, -1.0, 3.711e-07, 7.2e-09, -1.0, 3.711e-07, 7.2e-09, -1.0, 3.711e-07, 7.2e-09, 1.0, -3.359e-07, -7.403e-09, 1.0, -3.359e-07, -7.403e-09, 1.0, -3.359e-07, -7.403e-09, 1.0, -3.359e-07, -7.403e-09, 1.0, -3.359e-07, -7.403e-09, 0.0, 1.0, -1.528e-07, 0.0, 1.0, -1.528e-07, 0.0, 1.0, -1.528e-07, 0.0, 1.0, -1.528e-07, 0.0, 1.0, 0.0, 0.0, 1.0, 0.0, 0.0, 1.0, 0.0, 0.0, 1.0, 0.0, 0.0, -4.954e-05, 1.0, 0.0, -4.954e-05, 1.0, 0.0, -4.954e-05, 1.0, 0.0, -4.954e-05, 1.0, 0.0, -0.0001866, 1.0, 0.0, -0.0001866, 1.0, 0.0, -0.0001866, 1.0, 0.0, -0.0001866, 1.0, 0.0, -1.0, -0.00447, 0.0, -1.0, -0.00447, 0.0, -1.0, -0.00447, 0.0, -1.0, -0.00447, -1.0, -4.969e-07, 3.244e-09, -1.0, -4.968e-07, 3.244e-09, -1.0, -2.028e-06, 0.0, -1.0, -2.028e-06, 0.0, 0.0, -1.0, 0.0, 0.0, -1.0, 0.0, 0.0, -1.0, 0.0, 0.0, -1.0, 0.0, -1.875e-06, 3.397e-05, -1.0, -1.875e-06, 3.397e-05, -1.0, -3.75e-06, 2.265e-05, -1.0, -3.75e-06, 2.265e-05, -1.0, 0.0, 1.0, 0.0, 0.0, 1.0, 0.0, 0.0, 1.0, 0.0, 0.0, 1.0, 0.0, 0.0, 0.0, -1.0, 0.0, 0.0, -1.0, 0.0, 0.0, -1.0, 0.0, 0.0, -1.0, -1.875e-06, 3.397e-05, -1.0, 0.0, 4.53e-05, -1.0, 0.0, 4.53e-05, -1.0, -1.875e-06, 3.397e-05, -1.0, 0.0, 1.0, 0.0, 0.0, 1.0, 0.0, 0.0, 1.0, 0.0, 0.0, 1.0, 0.0, 1.0, -9.943e-07, -6.488e-09, 1.0, -9.943e-07, -6.488e-09, 1.0, -9.943e-07, -6.488e-09, 1.0, -9.943e-07, -6.488e-09, 0.0, -1.0, 0.0, 0.0, -1.0, 0.0, 0.0, -1.0, 0.0, 0.0, -1.0, 0.0, -1.0, 1.035e-06, 6.488e-09, -1.0, 1.035e-06, 6.488e-09, -1.0, -4.968e-07, 3.244e-09, -1.0, -4.969e-07, 3.244e-09, 1.0, 0.0, 0.0, 1.0, 0.0, 0.0, 1.0, 0.0, 0.0, 1.0, 0.0, 0.0, -3.056e-06, 2.265e-05, -1.0, -3.056e-06, 2.265e-05, -1.0, -3.056e-06, 2.265e-05, -1.0, -3.056e-06, 2.265e-05, -1.0, 0.0, 1.0, 0.0, 0.0, 1.0, 0.0, 0.0, 1.0, 0.0, 0.0, 1.0, 0.0, 0.0, -1.0, 0.0, 0.0, -1.0, 0.0, 0.0, -1.0, 0.0, 0.0, -1.0, 0.0, 0.0, -1.0, -5.094e-09, 0.0, -1.0, -5.094e-09, 0.0, -1.0, -5.094e-09, 0.0, -1.0, -5.094e-09, 0.0, -1.0, -5.094e-09, 0.0, 1.0, -1.019e-08, 0.0, 1.0, -1.019e-08, 0.0, 1.0, -1.019e-08, 0.0, 1.0, -1.019e-08, 0.0, 1.0, -1.019e-08, -1.0, 0.0, -1.184e-06, -1.0, 0.0, -1.184e-06, -1.0, 0.0, -1.184e-06, -1.0, 0.0, -1.184e-06, -1.0, 0.0, 0.0, -1.0, 0.0, 0.0, -1.0, 0.0, 0.0, -1.0, 0.0, 0.0, 6.368e-06, 0.0, 1.0, 6.368e-06, 0.0, 1.0, 6.368e-06, 0.0, 1.0, 6.368e-06, 0.0, 1.0, 2.476e-05, 0.0, 1.0, 2.476e-05, 0.0, 1.0, 2.476e-05, 0.0, 1.0, 2.476e-05, 0.0, 1.0, 0.9994, 0.0, -0.03466, 0.9994, 0.0, -0.03466, 0.9994, 0.0, -0.03466, 0.9994, 0.0, -0.03466, -1.0, -1.73e-06, 3.244e-09, -1.0, -1.73e-06, 3.244e-09, -1.0, -2.028e-06, 0.0, -1.0, -2.028e-06, 0.0, 0.0, -1.0, 0.0, 0.0, -1.0, 0.0, 0.0, -1.0, 0.0, 0.0, -1.0, 0.0, -1.875e-06, 3.397e-05, -1.0, -1.875e-06, 3.397e-05, -1.0, -3.75e-06, 2.265e-05, -1.0, -3.75e-06, 2.265e-05, -1.0, 0.0, 1.0, 0.0, 0.0, 1.0, 0.0, 0.0, 1.0, 0.0, 0.0, 1.0, 0.0, 0.0, 9.06e-05, -1.0, 0.0, 9.06e-05, -1.0, 0.0, 9.06e-05, -1.0, 0.0, 9.06e-05, -1.0, -1.875e-06, 3.397e-05, -1.0, 0.0, 4.53e-05, -1.0, 0.0, 4.53e-05, -1.0, -1.875e-06, 3.397e-05, -1.0, 0.0, 1.0, 0.0, 0.0, 1.0, 0.0, 0.0, 1.0, 0.0, 0.0, 1.0, 0.0, 1.0, -9.943e-07, -6.488e-09, 1.0, -9.943e-07, -6.488e-09, 1.0, -9.943e-07, -6.488e-09, 1.0, -9.943e-07, -6.488e-09, 0.0, -1.0, 0.0, 0.0, -1.0, 0.0, 0.0, -1.0, 0.0, 0.0, -1.0, 0.0, -1.0, -1.431e-06, 6.488e-09, -1.0, -1.431e-06, 6.488e-09, -1.0, -1.73e-06, 3.244e-09, -1.0, -1.73e-06, 3.244e-09, 1.0, -8.868e-07, 0.0, 1.0, -8.868e-07, 0.0, 1.0, -8.868e-07, 0.0, 1.0, -8.868e-07, 0.0, -2.778e-06, 2.265e-05, -1.0, -2.778e-06, 2.265e-05, -1.0, -2.778e-06, 2.265e-05, -1.0, -2.778e-06, 2.265e-05, -1.0, 0.0, 1.0, 0.0, 0.0, 1.0, 0.0, 0.0, 1.0, 0.0, 0.0, 1.0, 0.0, 0.0, -1.0, 0.0, 0.0, -1.0, 0.0, 0.0, -1.0, 0.0, 0.0, -1.0, 0.0, 0.0, -1.0, 5.094e-09, 0.0, -1.0, 5.094e-09, 0.0, -1.0, 5.094e-09, 0.0, -1.0, 5.094e-09, 0.0, -1.0, 5.094e-09, 0.0, 1.0, 0.0, 0.0, 1.0, 0.0, 0.0, 1.0, 0.0, 0.0, 1.0, 0.0, 0.0, 1.0, 0.0, -1.0, 0.0, -1.184e-06, -1.0, 0.0, -1.184e-06, -1.0, 0.0, -1.184e-06, -1.0, 0.0, -1.184e-06, -1.0, 0.0, 0.0, -1.0, 0.0, 0.0, -1.0, 0.0, 0.0, -1.0, 0.0, 0.0, 6.368e-06, 0.0, 1.0, 6.368e-06, 0.0, 1.0, 6.368e-06, 0.0, 1.0, 6.368e-06, 0.0, 1.0, 2.476e-05, 0.0, 1.0, 2.476e-05, 0.0, 1.0, 2.476e-05, 0.0, 1.0, 2.476e-05, 0.0, 1.0, 0.9994, 0.0, -0.03466, 0.9994, 0.0, -0.03466, 0.9994, 0.0, -0.03466, 0.9994, 0.0, -0.03466, -1.0, 1.794e-06, 3.244e-09, -1.0, 1.794e-06, 3.244e-09, -1.0, 1.519e-06, 0.0, -1.0, 1.519e-06, 0.0, 0.0, -1.0, 0.0, 0.0, -1.0, 0.0, 0.0, -1.0, 0.0, 0.0, -1.0, 0.0, -1.528e-06, 4.53e-05, -1.0, -1.528e-06, 4.53e-05, -1.0, -3.056e-06, 4.53e-05, -1.0, -3.056e-06, 4.53e-05, -1.0, 0.0, 1.0, 0.0, 0.0, 1.0, 0.0, 0.0, 1.0, 0.0, 0.0, 1.0, 0.0, 0.0, 0.0, -1.0, 0.0, 0.0, -1.0, 0.0, 0.0, -1.0, 0.0, 0.0, -1.0, -1.528e-06, 4.53e-05, -1.0, 0.0, 4.53e-05, -1.0, 0.0, 4.53e-05, -1.0, -1.528e-06, 4.53e-05, -1.0, 0.0, 1.0, 0.0, 0.0, 1.0, 0.0, 0.0, 1.0, 0.0, 0.0, 1.0, 0.0, 1.0, -9.943e-07, -6.488e-09, 1.0, -9.943e-07, -6.488e-09, 1.0, -9.943e-07, -6.488e-09, 1.0, -9.943e-07, -6.488e-09, 0.0, -1.0, 0.0, 0.0, -1.0, 0.0, 0.0, -1.0, 0.0, 0.0, -1.0, 0.0, -1.0, 2.069e-06, 6.488e-09, -1.0, 2.069e-06, 6.488e-09, -1.0, 1.794e-06, 3.244e-09, -1.0, 1.794e-06, 3.244e-09, 1.0, -7.591e-07, 0.0, 1.0, -7.591e-07, 0.0, 1.0, -7.591e-07, 0.0, 1.0, -7.591e-07, 0.0, -3.056e-06, 2.265e-05, -1.0, -3.056e-06, 2.265e-05, -1.0, -3.056e-06, 2.265e-05, -1.0, -3.056e-06, 2.265e-05, -1.0, 0.0, 1.0, 0.0, 0.0, 1.0, 0.0, 0.0, 1.0, 0.0, 0.0, 1.0, 0.0, 0.0, -1.0, 0.0, 0.0, -1.0, 0.0, 0.0, -1.0, 0.0, 0.0, -1.0, 0.0, 0.0, -1.0, 0.0, 0.0, -1.0, 0.0, 0.0, -1.0, 0.0, 0.0, -1.0, 0.0, 0.0, -1.0, 0.0, 0.0, 1.0, 0.0, 0.0, 1.0, 0.0, 0.0, 1.0, 0.0, 0.0, 1.0, 0.0, 0.0, 1.0, 0.0, -1.0, 0.0, -1.184e-06, -1.0, 0.0, -1.184e-06, -1.0, 0.0, -1.184e-06, -1.0, 0.0, -1.184e-06, -1.0, 0.0, 0.0, -1.0, 0.0, 0.0, -1.0, 0.0, 0.0, -1.0, 0.0, 0.0, 6.368e-06, 0.0, 1.0, 6.368e-06, 0.0, 1.0, 6.368e-06, 0.0, 1.0, 6.368e-06, 0.0, 1.0, 2.166e-05, 0.0, 1.0, 2.166e-05, 0.0, 1.0, 2.166e-05, 0.0, 1.0, 2.166e-05, 0.0, 1.0, 0.9994, 0.0, -0.03466, 0.9994, 0.0, -0.03466, 0.9994, 0.0, -0.03466, 0.9994, 0.0, -0.03466, -1.0, -1.73e-06, 3.244e-09, -1.0, -1.73e-06, 3.244e-09, -1.0, -2.028e-06, 0.0, -1.0, -2.028e-06, 0.0, 0.0, -1.0, 0.0, 0.0, -1.0, 0.0, 0.0, -1.0, 0.0, 0.0, -1.0, 0.0, -1.875e-06, 3.397e-05, -1.0, -1.875e-06, 3.397e-05, -1.0, -3.75e-06, 2.265e-05, -1.0, -3.75e-06, 2.265e-05, -1.0, 0.0, 1.0, 0.0, 0.0, 1.0, 0.0, 0.0, 1.0, 0.0, 0.0, 1.0, 0.0, 0.0, 9.06e-05, -1.0, 0.0, 9.06e-05, -1.0, 0.0, 9.06e-05, -1.0, 0.0, 9.06e-05, -1.0, -1.875e-06, 3.397e-05, -1.0, 0.0, 4.53e-05, -1.0, 0.0, 4.53e-05, -1.0, -1.875e-06, 3.397e-05, -1.0, 0.0, 1.0, 0.0, 0.0, 1.0, 0.0, 0.0, 1.0, 0.0, 0.0, 1.0, 0.0, 1.0, -9.943e-07, -6.488e-09, 1.0, -9.943e-07, -6.488e-09, 1.0, -9.943e-07, -6.488e-09, 1.0, -9.943e-07, -6.488e-09, 0.0, -1.0, 0.0, 0.0, -1.0, 0.0, 0.0, -1.0, 0.0, 0.0, -1.0, 0.0, -1.0, -1.431e-06, 6.488e-09, -1.0, -1.431e-06, 6.488e-09, -1.0, -1.73e-06, 3.244e-09, -1.0, -1.73e-06, 3.244e-09, 1.0, 0.0, 0.0, 1.0, 0.0, 0.0, 1.0, 0.0, 0.0, 1.0, 0.0, 0.0, -2.778e-06, 2.265e-05, -1.0, -2.778e-06, 2.265e-05, -1.0, -2.778e-06, 2.265e-05, -1.0, -2.778e-06, 2.265e-05, -1.0, 0.0, 1.0, 0.0, 0.0, 1.0, 0.0, 0.0, 1.0, 0.0, 0.0, 1.0, 0.0, 0.0, -1.0, 0.0, 0.0, -1.0, 0.0, 0.0, -1.0, 0.0, 0.0, -1.0, 0.0, 0.0, -1.0, -2.547e-09, 0.0, -1.0, -2.547e-09, 0.0, -1.0, -2.547e-09, 0.0, -1.0, -2.547e-09, 0.0, -1.0, -2.547e-09, 0.0, 1.0, -2.547e-09, 0.0, 1.0, -2.547e-09, 0.0, 1.0, -2.547e-09, 0.0, 1.0, -2.547e-09, 0.0, 1.0, -2.547e-09, -1.0, 0.0, -1.184e-06, -1.0, 0.0, -1.184e-06, -1.0, 0.0, -1.184e-06, -1.0, 0.0, -1.184e-06, -1.0, 0.0, 0.0, -1.0, 0.0, 0.0, -1.0, 0.0, 0.0, -1.0, 0.0, 0.0, 6.368e-06, 0.0, 1.0, 6.368e-06, 0.0, 1.0, 6.368e-06, 0.0, 1.0, 6.368e-06, 0.0, 1.0, 2.167e-05, 0.0, 1.0, 2.167e-05, 0.0, 1.0, 2.167e-05, 0.0, 1.0, 2.167e-05, 0.0, 1.0, 0.9994, 0.0, -0.03466, 0.9994, 0.0, -0.03466, 0.9994, 0.0, -0.03466, 0.9994, 0.0, -0.03466, -1.0, 2.51e-06, 3.244e-09, -1.0, 2.51e-06, 3.244e-09, -1.0, 1.519e-06, 0.0, -1.0, 1.519e-06, 0.0, 0.0, -1.0, -3.879e-10, 0.0, -1.0, -2.586e-10, 0.0, -1.0, 0.0, 0.0, -1.0, 0.0, -8.299e-06, 1.132e-05, -1.0, -8.299e-06, 1.132e-05, -1.0, -3.056e-06, 4.239e-12, -1.0, -3.056e-06, 4.239e-12, -1.0, 3.899e-09, 1.0, 2.586e-10, 0.0, 1.0, 3.879e-10, 0.0, 1.0, 0.0, 5.848e-09, 1.0, 0.0, 0.0, 0.0, -1.0, 0.0, 0.0, -1.0, 0.0, 0.0, -1.0, 0.0, 0.0, -1.0, -8.299e-06, 1.132e-05, -1.0, -1.354e-05, 2.265e-05, -1.0, -1.354e-05, 2.265e-05, -1.0, -8.299e-06, 1.132e-05, -1.0, 0.0, 1.0, 7.759e-10, 0.0, 1.0, 7.759e-10, 0.0, 1.0, 3.879e-10, 3.899e-09, 1.0, 2.586e-10, 1.0, -3.46e-06, -6.488e-09, 1.0, -3.46e-06, -6.488e-09, 1.0, -3.46e-06, -6.488e-09, 1.0, -3.46e-06, -6.488e-09, 0.0, -1.0, -7.759e-10, 0.0, -1.0, -7.759e-10, 0.0, -1.0, -2.586e-10, 0.0, -1.0, -3.879e-10, -1.0, 3.5e-06, 6.488e-09, -1.0, 3.5e-06, 6.488e-09, -1.0, 2.51e-06, 3.244e-09, -1.0, 2.51e-06, 3.244e-09, 1.0, 0.0, 0.0, 1.0, 0.0, 0.0, 1.0, 0.0, 0.0, 1.0, 0.0, 0.0, -3.611e-06, 3.397e-05, -1.0, -3.611e-06, 3.397e-05, -1.0, -3.611e-06, 3.397e-05, -1.0, -3.611e-06, 3.397e-05, -1.0, 5.848e-09, 1.0, 0.0, 1.17e-08, 1.0, 0.0, 1.17e-08, 1.0, 0.0, 3.899e-09, 1.0, 2.586e-10, 0.0, -1.0, -2.586e-10, 0.0, -1.0, 0.0, 0.0, -1.0, 0.0, 0.0, -1.0, 0.0, -1.17e-08, -1.0, -1.91e-09, -1.17e-08, -1.0, -1.91e-09, -1.17e-08, -1.0, -1.91e-09, -1.17e-08, -1.0, -1.91e-09, -1.17e-08, -1.0, -1.91e-09, 1.17e-08, 1.0, 6.368e-10, 1.17e-08, 1.0, 6.368e-10, 1.17e-08, 1.0, 6.368e-10, 1.17e-08, 1.0, 6.368e-10, 1.17e-08, 1.0, 6.368e-10, -1.0, 0.0, -1.184e-06, -1.0, 0.0, -1.184e-06, -1.0, 0.0, -1.184e-06, -1.0, 0.0, -1.184e-06, -1.0, 0.0, 0.0, -1.0, 0.0, 0.0, -1.0, 0.0, 0.0, -1.0, 0.0, 0.0, 6.363e-06, 0.0, 1.0, 6.363e-06, 0.0, 1.0, 6.363e-06, 0.0, 1.0, 6.363e-06, 0.0, 1.0, 2.476e-05, 0.0, 1.0, 2.476e-05, 0.0, 1.0, 2.476e-05, 0.0, 1.0, 2.476e-05, 0.0, 1.0, 0.9994, 0.0, -0.03466, 0.9994, 0.0, -0.03466, 0.9994, 0.0, -0.03466, 0.9994, 0.0, -0.03466, 5.702e-09, 1.0, 4.655e-10, 5.702e-09, 1.0, 4.655e-10, 5.702e-09, 1.0, 0.0, 5.702e-09, 1.0, 0.0, -1.0, 7.347e-06, 7.793e-08, -1.0, 5.03e-06, 1.017e-07, -1.0, 1.978e-07, 1.494e-07, -1.0, 0.0, 1.494e-07, -4.375e-06, 1.452e-05, -1.0, -4.375e-06, 1.452e-05, -1.0, -3.334e-06, 2.904e-05, -1.0, -3.334e-06, 2.904e-05, -1.0, 1.0, 3.372e-06, -1.017e-07, 1.0, 5.483e-06, -7.793e-08, 1.0, 0.0, -1.494e-07, 1.0, -4.259e-07, -1.494e-07, -1.083e-05, 0.0, -1.0, -1.083e-05, 0.0, -1.0, -1.083e-05, 0.0, -1.0, -1.083e-05, 0.0, -1.0, -4.375e-06, 1.452e-05, -1.0, -5.417e-06, 0.0, -1.0, -5.417e-06, 0.0, -1.0, -4.375e-06, 1.452e-05, -1.0, 1.0, 1.097e-05, -6.488e-09, 1.0, 1.097e-05, -6.488e-09, 1.0, 5.483e-06, -7.793e-08, 1.0, 3.372e-06, -1.017e-07, -5.702e-09, -1.0, -1.009e-09, -5.702e-09, -1.0, -1.009e-09, -5.702e-09, -1.0, -1.009e-09, -5.702e-09, -1.0, -1.009e-09, -1.0, 1.469e-05, 6.488e-09, -1.0, 1.469e-05, 6.488e-09, -1.0, 5.03e-06, 1.017e-07, -1.0, 7.347e-06, 7.793e-08, 5.702e-09, 1.0, 9.31e-10, 5.702e-09, 1.0, 9.31e-10, 5.702e-09, 1.0, 4.655e-10, 5.702e-09, 1.0, 4.655e-10, 0.0, -1.0, 0.0, 0.0, -1.0, 0.0, 0.0, -1.0, 0.0, 0.0, -1.0, 0.0, -2.222e-06, 2.323e-05, -1.0, -2.222e-06, 2.323e-05, -1.0, -2.222e-06, 2.323e-05, -1.0, -2.222e-06, 2.323e-05, -1.0, 1.0, -4.259e-07, -1.494e-07, 1.0, -8.519e-07, -1.494e-07, 1.0, -8.519e-07, -1.494e-07, 1.0, 3.372e-06, -1.017e-07, -1.0, 5.03e-06, 1.017e-07, -1.0, 3.955e-07, 1.494e-07, -1.0, 3.955e-07, 1.494e-07, -1.0, 1.978e-07, 1.494e-07, -1.0, 3.005e-06, 6.49e-09, -1.0, 3.005e-06, 6.49e-09, -1.0, 3.005e-06, 6.49e-09, -1.0, 3.005e-06, 6.49e-09, -1.0, 3.005e-06, 6.49e-09, 1.0, 0.0, -6.49e-09, 1.0, 0.0, -6.49e-09, 1.0, 0.0, -6.49e-09, 1.0, 0.0, -6.49e-09, 1.0, 0.0, -6.49e-09, 0.0, 1.0, -1.53e-07, 0.0, 1.0, -1.53e-07, 0.0, 1.0, -1.53e-07, 0.0, 1.0, -1.53e-07, 0.0, 1.0, 0.0, 0.0, 1.0, 0.0, 0.0, 1.0, 0.0, 0.0, 1.0, 0.0, 0.0, -4.954e-05, 1.0, 0.0, -4.954e-05, 1.0, 0.0, -4.954e-05, 1.0, 0.0, -4.954e-05, 1.0, 0.0, -0.0001866, 1.0, 0.0, -0.0001866, 1.0, 0.0, -0.0001866, 1.0, 0.0, -0.0001866, 1.0, 0.0, -1.0, -0.00447, 0.0, -1.0, -0.00447, 0.0, -1.0, -0.00447, 0.0, -1.0, -0.00447, 5.702e-09, 1.0, 4.655e-10, 5.702e-09, 1.0, 4.655e-10, 5.702e-09, 1.0, 0.0, 5.702e-09, 1.0, 0.0, -1.0, 5.011e-05, 0.0, -1.0, 3.338e-05, 0.0, -1.0, 3.544e-05, 0.0, -1.0, 7.095e-05, 0.0, -1.393e-06, 1.452e-05, -1.0, -1.393e-06, 1.452e-05, -1.0, -2.787e-06, 2.904e-05, -1.0, -2.787e-06, 2.904e-05, -1.0, 1.0, 6.625e-06, 0.0, 1.0, 1.053e-05, 0.0, 1.0, 0.0, 0.0, 1.0, -5.894e-07, 0.0, 4.223e-07, 0.0, -1.0, 4.223e-07, 0.0, -1.0, 4.223e-07, 0.0, -1.0, 4.223e-07, 0.0, -1.0, -1.393e-06, 1.452e-05, -1.0, 0.0, 0.0, -1.0, 0.0, 0.0, -1.0, -1.393e-06, 1.452e-05, -1.0, 1.0, 2.105e-05, 0.0, 1.0, 2.105e-05, 0.0, 1.0, 1.053e-05, 0.0, 1.0, 6.625e-06, 0.0, -1.14e-08, -1.0, -1.009e-09, -1.14e-08, -1.0, -1.009e-09, -1.14e-08, -1.0, -1.009e-09, -1.14e-08, -1.0, -1.009e-09, -1.0, 2.926e-05, 0.0, -1.0, 2.926e-05, 0.0, -1.0, 3.338e-05, 0.0, -1.0, 5.011e-05, 0.0, 5.702e-09, 1.0, 9.31e-10, 5.702e-09, 1.0, 9.31e-10, 5.702e-09, 1.0, 4.655e-10, 5.702e-09, 1.0, 4.655e-10, -4.562e-08, -1.0, 0.0, -4.562e-08, -1.0, 0.0, -4.562e-08, -1.0, 0.0, -4.562e-08, -1.0, 0.0, -2.222e-06, 2.323e-05, -1.0, -2.222e-06, 2.323e-05, -1.0, -2.222e-06, 2.323e-05, -1.0, -2.222e-06, 2.323e-05, -1.0, 1.0, -5.894e-07, 0.0, 1.0, -1.179e-06, 0.0, 1.0, -1.179e-06, 0.0, 1.0, 6.625e-06, 0.0, -1.0, 3.338e-05, 0.0, -1.0, -6.33e-08, 0.0, -1.0, -6.33e-08, 0.0, -1.0, 3.544e-05, 0.0, -1.0, -4.122e-06, 0.0, -1.0, -4.122e-06, 0.0, -1.0, -4.122e-06, 0.0, -1.0, -4.122e-06, 0.0, -1.0, -4.122e-06, 0.0, 1.0, 5.059e-06, 0.0, 1.0, 5.059e-06, 0.0, 1.0, 5.059e-06, 0.0, 1.0, 5.059e-06, 0.0, 1.0, 5.059e-06, 0.0, 0.0, 1.0, -1.53e-07, 0.0, 1.0, -1.53e-07, 0.0, 1.0, -1.53e-07, 0.0, 1.0, -1.53e-07, 0.0, 1.0, 0.0, 0.0, 1.0, 0.0, 0.0, 1.0, 0.0, 0.0, 1.0, 0.0, 0.0, -4.954e-05, 1.0, 0.0, -4.954e-05, 1.0, 0.0, -4.954e-05, 1.0, 0.0, -4.954e-05, 1.0, 0.0, -0.0001866, 1.0, 0.0, -0.0001866, 1.0, 0.0, -0.0001866, 1.0, 0.0, -0.0001866, 1.0, 0.0, -1.0, -0.00447, 0.0, -1.0, -0.00447, 0.0, -1.0, -0.00447, 0.0, -1.0, -0.00447, 2.851e-09, 1.0, 2.252e-09, 2.851e-09, 1.0, 2.252e-09, 1.363e-14, 1.0, 3.572e-09, 1.363e-14, 1.0, 3.572e-09, -1.0, -1.506e-05, 0.0, -1.0, -9.589e-06, 0.0, -1.0, 6.746e-07, 0.0, -1.0, 0.0, 0.0, -4.098e-06, 1.452e-05, -1.0, -4.098e-06, 1.452e-05, -1.0, -2.778e-06, 2.904e-05, -1.0, -2.778e-06, 2.904e-05, -1.0, 1.0, -4.763e-07, 0.0, 1.0, 0.0, 0.0, 1.0, 0.0, 0.0, 1.0, -7.144e-07, 0.0, 4.224e-07, 0.0, -1.0, 4.224e-07, 0.0, -1.0, 4.224e-07, 0.0, -1.0, 4.224e-07, 0.0, -1.0, -4.098e-06, 1.452e-05, -1.0, -5.417e-06, 0.0, -1.0, -5.417e-06, 0.0, -1.0, -4.098e-06, 1.452e-05, -1.0, 1.0, 0.0, 0.0, 1.0, 0.0, 0.0, 1.0, 0.0, 0.0, 1.0, -4.763e-07, 0.0, -5.702e-09, -1.0, -1.009e-09, -5.702e-09, -1.0, -1.009e-09, -5.702e-09, -1.0, -1.009e-09, -5.702e-09, -1.0, -1.009e-09, -1.0, -3.011e-05, 0.0, -1.0, -3.011e-05, 0.0, -1.0, -9.589e-06, 0.0, -1.0, -1.506e-05, 0.0, 5.702e-09, 1.0, 9.31e-10, 5.702e-09, 1.0, 9.31e-10, 2.851e-09, 1.0, 2.252e-09, 2.851e-09, 1.0, 2.252e-09, 0.0, -1.0, 0.0, 0.0, -1.0, 0.0, 0.0, -1.0, 0.0, 0.0, -1.0, 0.0, -3.334e-06, 2.323e-05, -1.0, -3.334e-06, 2.323e-05, -1.0, -3.334e-06, 2.323e-05, -1.0, -3.334e-06, 2.323e-05, -1.0, 1.0, -7.144e-07, 0.0, 1.0, -1.429e-06, 0.0, 1.0, -1.429e-06, 0.0, 1.0, -4.763e-07, 0.0, -1.0, -9.589e-06, 0.0, -1.0, 1.349e-06, 0.0, -1.0, 1.349e-06, 0.0, -1.0, 6.746e-07, 0.0, -1.0, -6.188e-06, 0.0, -1.0, -6.188e-06, 0.0, -1.0, -6.188e-06, 0.0, -1.0, -6.188e-06, 0.0, -1.0, -6.188e-06, 0.0, 1.0, 1.012e-05, 0.0, 1.0, 1.012e-05, 0.0, 1.0, 1.012e-05, 0.0, 1.0, 1.012e-05, 0.0, 1.0, 1.012e-05, 0.0, 0.0, 1.0, -1.529e-07, 0.0, 1.0, -1.529e-07, 0.0, 1.0, -1.529e-07, 0.0, 1.0, -1.529e-07, 0.0, 1.0, 0.0, 0.0, 1.0, 0.0, 0.0, 1.0, 0.0, 0.0, 1.0, 0.0, 0.0, -4.954e-05, 1.0, 0.0, -4.954e-05, 1.0, 0.0, -4.954e-05, 1.0, 0.0, -4.954e-05, 1.0, 0.0, -0.0001866, 1.0, 0.0, -0.0001866, 1.0, 0.0, -0.0001866, 1.0, 0.0, -0.0001866, 1.0, 0.0, -1.0, -0.00447, 0.0, -1.0, -0.00447, 0.0, -1.0, -0.00447, 0.0, -1.0, -0.00447, 5.702e-09, 1.0, 5.431e-10, 5.702e-09, 1.0, 5.431e-10, 5.702e-09, 1.0, 0.0, 5.702e-09, 1.0, 0.0, -1.0, 5.086e-05, 0.0, -1.0, 3.371e-05, 0.0, -1.0, 7.067e-05, 0.0, -1.0, 0.0001419, 0.0, -1.389e-06, 1.452e-05, -1.0, -1.389e-06, 1.452e-05, -1.0, -2.778e-06, 2.904e-05, -1.0, -2.778e-06, 2.904e-05, -1.0, 1.0, 6.532e-07, 0.0, 1.0, 0.0, 0.0, 1.0, 0.0, 0.0, 1.0, 9.797e-07, 0.0, 4.224e-07, 0.0, -1.0, 4.224e-07, 0.0, -1.0, 4.224e-07, 0.0, -1.0, 4.224e-07, 0.0, -1.0, -1.389e-06, 1.452e-05, -1.0, 0.0, 0.0, -1.0, 0.0, 0.0, -1.0, -1.389e-06, 1.452e-05, -1.0, 1.0, 0.0, 0.0, 1.0, 0.0, 0.0, 1.0, 0.0, 0.0, 1.0, 6.532e-07, 0.0, -5.702e-09, -1.0, -9.31e-10, -5.702e-09, -1.0, -9.31e-10, -5.702e-09, -1.0, -9.31e-10, -5.702e-09, -1.0, -9.31e-10, -1.0, -4.018e-05, 0.0, -1.0, -4.018e-05, 0.0, -1.0, 3.371e-05, 0.0, -1.0, 5.086e-05, 0.0, 5.702e-09, 1.0, 1.086e-09, 5.702e-09, 1.0, 1.086e-09, 5.702e-09, 1.0, 5.431e-10, 5.702e-09, 1.0, 5.431e-10, 0.0, -1.0, 0.0, 0.0, -1.0, 0.0, 0.0, -1.0, 0.0, 0.0, -1.0, 0.0, -3.334e-06, 2.323e-05, -1.0, -3.334e-06, 2.323e-05, -1.0, -3.334e-06, 2.323e-05, -1.0, -3.334e-06, 2.323e-05, -1.0, 1.0, 9.797e-07, 0.0, 1.0, 1.959e-06, 0.0, 1.0, 1.959e-06, 0.0, 1.0, 6.532e-07, 0.0, -1.0, 3.371e-05, 0.0, -1.0, -5.633e-07, 0.0, -1.0, -5.633e-07, 0.0, -1.0, 7.067e-05, 0.0, -1.0, 1.198e-05, 0.0, -1.0, 1.198e-05, 0.0, -1.0, 1.198e-05, 0.0, -1.0, 1.198e-05, 0.0, -1.0, 1.198e-05, 0.0, 1.0, -1.012e-05, 0.0, 1.0, -1.012e-05, 0.0, 1.0, -1.012e-05, 0.0, 1.0, -1.012e-05, 0.0, 1.0, -1.012e-05, 0.0, 0.0, 1.0, -1.53e-07, 0.0, 1.0, -1.53e-07, 0.0, 1.0, -1.53e-07, 0.0, 1.0, -1.53e-07, 0.0, 1.0, 0.0, 0.0, 1.0, 0.0, 0.0, 1.0, 0.0, 0.0, 1.0, 0.0, 0.0, -4.954e-05, 1.0, 0.0, -4.954e-05, 1.0, 0.0, -4.954e-05, 1.0, 0.0, -4.954e-05, 1.0, 0.0, -0.0001866, 1.0, 0.0, -0.0001866, 1.0, 0.0, -0.0001866, 1.0, 0.0, -0.0001866, 1.0, 0.0, -1.0, -0.00447, 0.0, -1.0, -0.00447, 0.0, -1.0, -0.00447, 0.0, -1.0, -0.00447, 2.851e-09, 1.0, 5.431e-10, 2.851e-09, 1.0, 5.431e-10, 5.702e-09, 1.0, 0.0, 5.702e-09, 1.0, 0.0, -1.0, -2.512e-05, 0.0, -1.0, -1.655e-05, 0.0, -1.0, 2.996e-07, 0.0, -1.0, 0.0, 0.0, -4.158e-06, 1.452e-05, -1.0, -4.158e-06, 1.452e-05, -1.0, -2.222e-06, 2.904e-05, -1.0, -2.222e-06, 2.904e-05, -1.0, 1.0, -6.43e-07, 0.0, 1.0, 0.0, 0.0, 1.0, 0.0, 0.0, 1.0, -9.644e-07, 0.0, 4.224e-07, 0.0, -1.0, 4.224e-07, 0.0, -1.0, 4.224e-07, 0.0, -1.0, 4.224e-07, 0.0, -1.0, -4.158e-06, 1.452e-05, -1.0, -6.094e-06, 0.0, -1.0, -6.094e-06, 0.0, -1.0, -4.158e-06, 1.452e-05, -1.0, 1.0, 0.0, 0.0, 1.0, 0.0, 0.0, 1.0, 0.0, 0.0, 1.0, -6.43e-07, 0.0, -5.702e-09, -1.0, -8.534e-10, -5.702e-09, -1.0, -8.534e-10, -5.702e-09, -1.0, -8.534e-10, -5.702e-09, -1.0, -8.534e-10, -1.0, -5.025e-05, 0.0, -1.0, -5.025e-05, 0.0, -1.0, -1.655e-05, 0.0, -1.0, -2.512e-05, 0.0, 0.0, 1.0, 1.086e-09, 0.0, 1.0, 1.086e-09, 2.851e-09, 1.0, 5.431e-10, 2.851e-09, 1.0, 5.431e-10, 0.0, -1.0, 0.0, 0.0, -1.0, 0.0, 0.0, -1.0, 0.0, 0.0, -1.0, 0.0, -3.334e-06, 2.323e-05, -1.0, -3.334e-06, 2.323e-05, -1.0, -3.334e-06, 2.323e-05, -1.0, -3.334e-06, 2.323e-05, -1.0, 1.0, -9.644e-07, 0.0, 1.0, -1.929e-06, 0.0, 1.0, -1.929e-06, 0.0, 1.0, -6.43e-07, 0.0, -1.0, -1.655e-05, 0.0, -1.0, 5.992e-07, 0.0, -1.0, 5.992e-07, 0.0, -1.0, 2.996e-07, 0.0, -1.0, 9.914e-06, 0.0, -1.0, 9.914e-06, 0.0, -1.0, 9.914e-06, 0.0, -1.0, 9.914e-06, 0.0, -1.0, 9.914e-06, 0.0, 1.0, 0.0, 0.0, 1.0, 0.0, 0.0, 1.0, 0.0, 0.0, 1.0, 0.0, 0.0, 1.0, 0.0, 0.0, 0.0, 1.0, -1.53e-07, 0.0, 1.0, -1.53e-07, 0.0, 1.0, -1.53e-07, 0.0, 1.0, -1.53e-07, 0.0, 1.0, 0.0, 0.0, 1.0, 0.0, 0.0, 1.0, 0.0, 0.0, 1.0, 0.0, 0.0, -4.954e-05, 1.0, 0.0, -4.954e-05, 1.0, 0.0, -4.954e-05, 1.0, 0.0, -4.954e-05, 1.0, 1.238e-05, -0.0002333, 1.0, 1.238e-05, -0.0002333, 1.0, 1.238e-05, -0.0002333, 1.0, 1.238e-05, -0.0002333, 1.0, 0.0, -1.0, -0.00447, 0.0, -1.0, -0.00447, 0.0, -1.0, -0.00447, 0.0, -1.0, -0.00447, 8.553e-09, 1.0, 3.96e-09, 8.553e-09, 1.0, 3.96e-09, 1.14e-08, 1.0, 7.145e-09, 1.14e-08, 1.0, 7.145e-09, -1.0, 0.0, 0.0, -1.0, -3.544e-07, 0.0, -1.0, -5.317e-07, 0.0, -1.0, 0.0, 0.0, -1.667e-06, 1.452e-05, -1.0, -1.667e-06, 1.452e-05, -1.0, -3.334e-06, 2.904e-05, -1.0, -3.334e-06, 2.904e-05, -1.0, 1.0, 3.034e-06, 0.0, 1.0, 0.0, 0.0, 1.0, 0.0, 0.0, 1.0, 4.55e-06, 0.0, 0.0, 0.0, -1.0, 0.0, 0.0, -1.0, 0.0, 0.0, -1.0, 0.0, 0.0, -1.0, -1.667e-06, 1.452e-05, -1.0, 0.0, 0.0, -1.0, 0.0, 0.0, -1.0, -1.667e-06, 1.452e-05, -1.0, 1.0, 0.0, 0.0, 1.0, 0.0, 0.0, 1.0, 0.0, 0.0, 1.0, 3.034e-06, 0.0, -9.471e-15, -1.0, -1.009e-09, -9.471e-15, -1.0, -1.009e-09, -9.471e-15, -1.0, -1.009e-09, -9.471e-15, -1.0, -1.009e-09, -1.0, 0.0, 0.0, -1.0, 0.0, 0.0, -1.0, -3.544e-07, 0.0, -1.0, 0.0, 0.0, 5.702e-09, 1.0, 7.759e-10, 5.702e-09, 1.0, 7.759e-10, 8.553e-09, 1.0, 3.96e-09, 8.553e-09, 1.0, 3.96e-09, 0.0, -1.0, 0.0, 0.0, -1.0, 0.0, 0.0, -1.0, 0.0, 0.0, -1.0, 0.0, -4.445e-06, 2.613e-05, -1.0, -4.445e-06, 2.613e-05, -1.0, -4.445e-06, 2.613e-05, -1.0, -4.445e-06, 2.613e-05, -1.0, 1.0, 4.55e-06, 0.0, 1.0, 9.101e-06, 0.0, 1.0, 9.101e-06, 0.0, 1.0, 3.034e-06, 0.0, -1.0, -3.544e-07, 0.0, -1.0, -1.063e-06, 0.0, -1.0, -1.063e-06, 0.0, -1.0, -5.317e-07, 0.0, -1.0, -1.239e-05, 0.0, -1.0, -1.239e-05, 0.0, -1.0, -1.239e-05, 0.0, -1.0, -1.239e-05, 0.0, -1.0, -1.239e-05, 0.0, 1.0, 0.0, 0.0, 1.0, 0.0, 0.0, 1.0, 0.0, 0.0, 1.0, 0.0, 0.0, 1.0, 0.0, 0.0, 0.0, 1.0, -1.53e-07, 0.0, 1.0, -1.53e-07, 0.0, 1.0, -1.53e-07, 0.0, 1.0, -1.53e-07, 0.0, 1.0, 0.0, 0.0, 1.0, 0.0, 0.0, 1.0, 0.0, 0.0, 1.0, 0.0, 0.0, -4.954e-05, 1.0, 0.0, -4.954e-05, 1.0, 0.0, -4.954e-05, 1.0, 0.0, -4.954e-05, 1.0, 2.476e-05, -0.0002333, 1.0, 2.476e-05, -0.0002333, 1.0, 2.476e-05, -0.0002333, 1.0, 2.476e-05, -0.0002333, 1.0, -2.205e-07, -1.0, -0.00447, -2.205e-07, -1.0, -0.00447, -2.205e-07, -1.0, -0.00447, -2.205e-07, -1.0, -0.00447, 8.553e-09, 1.0, 3.96e-09, 8.553e-09, 1.0, 3.96e-09, 1.14e-08, 1.0, 7.145e-09, 1.14e-08, 1.0, 7.145e-09, -1.0, 0.0, 0.0, -1.0, -2.022e-06, 0.0, -1.0, -3.033e-06, 0.0, -1.0, 0.0, 0.0, -1.389e-06, 1.452e-05, -1.0, -1.389e-06, 1.452e-05, -1.0, -2.778e-06, 2.904e-05, -1.0, -2.778e-06, 2.904e-05, -1.0, 1.0, 2.768e-06, 0.0, 1.0, 0.0, 0.0, 1.0, 0.0, 0.0, 1.0, 4.152e-06, 0.0, 0.0, 0.0, -1.0, 0.0, 0.0, -1.0, 0.0, 0.0, -1.0, 0.0, 0.0, -1.0, -1.389e-06, 1.452e-05, -1.0, 0.0, 0.0, -1.0, 0.0, 0.0, -1.0, -1.389e-06, 1.452e-05, -1.0, 1.0, 0.0, 0.0, 1.0, 0.0, 0.0, 1.0, 0.0, 0.0, 1.0, 2.768e-06, 0.0, 0.0, -1.0, -1.009e-09, 0.0, -1.0, -1.009e-09, 0.0, -1.0, -1.009e-09, 0.0, -1.0, -1.009e-09, -1.0, 0.0, 0.0, -1.0, 0.0, 0.0, -1.0, -2.022e-06, 0.0, -1.0, 0.0, 0.0, 5.702e-09, 1.0, 7.759e-10, 5.702e-09, 1.0, 7.759e-10, 8.553e-09, 1.0, 3.96e-09, 8.553e-09, 1.0, 3.96e-09, 0.0, -1.0, 0.0, 0.0, -1.0, 0.0, 0.0, -1.0, 0.0, 0.0, -1.0, 0.0, -4.445e-06, 2.613e-05, -1.0, -4.445e-06, 2.613e-05, -1.0, -4.445e-06, 2.613e-05, -1.0, -4.445e-06, 2.613e-05, -1.0, 1.0, 4.152e-06, 0.0, 1.0, 8.304e-06, 0.0, 1.0, 8.304e-06, 0.0, 1.0, 2.768e-06, 0.0, -1.0, -2.022e-06, 0.0, -1.0, -6.067e-06, 0.0, -1.0, -6.067e-06, 0.0, -1.0, -3.033e-06, 0.0, -1.0, 6.05e-06, 0.0, -1.0, 6.05e-06, 0.0, -1.0, 6.05e-06, 0.0, -1.0, 6.05e-06, 0.0, -1.0, 6.05e-06, 0.0, 1.0, 0.0, 0.0, 1.0, 0.0, 0.0, 1.0, 0.0, 0.0, 1.0, 0.0, 0.0, 1.0, 0.0, 0.0, 0.0, 1.0, -1.529e-07, 0.0, 1.0, -1.529e-07, 0.0, 1.0, -1.529e-07, 0.0, 1.0, -1.529e-07, 0.0, 1.0, 0.0, 0.0, 1.0, 0.0, 0.0, 1.0, 0.0, 0.0, 1.0, 0.0, 0.0, -4.954e-05, 1.0, 0.0, -4.954e-05, 1.0, 0.0, -4.954e-05, 1.0, 0.0, -4.954e-05, 1.0, 2.476e-05, -0.0002333, 1.0, 2.476e-05, -0.0002333, 1.0, 2.476e-05, -0.0002333, 1.0, 2.476e-05, -0.0002333, 1.0, 0.0, -1.0, -0.00447, 0.0, -1.0, -0.00447, 0.0, -1.0, -0.00447, 0.0, -1.0, -0.00447])] * 3)])

# ---- objects
ob_cube_002 = bpy.data.objects.new('Cube.002', me_cube_005)

# ---- transforms, parenting, visibility, modifiers, constraints
ob_cube_002.location = (1.008, -4.838, 0.5565)
ob_cube_002.rotation_euler = (-1.629e-07, 3.142, 3.239e-22)
ob_cube_002.scale = (-1.225, -9.5, -0.05739)
ob_cube_002.color = (0.8, 0.8, 0.8, 1.0)

# ---- collection membership
col_collection.objects.link(ob_cube_002)

# ---- scene / render settings (as saved in the file)
scene.frame_start = 1; scene.frame_end = 250; scene.frame_set(1)
scene.render.engine = 'BLENDER_EEVEE_NEXT'
scene.cycles.sampling_pattern = 'TABULATED_SOBOL'
scene.view_settings.view_transform = 'Filmic'
bpy.context.view_layer.update()

# ---- added for rendering (the .blend has no active camera and no usable light): camera, sun
cam_auto = bpy.data.cameras.new('AutoCamera')
cam_auto.lens = 50.0
cam_auto.sensor_width = 36.0
cam_auto.clip_end = 1000.0
ob_auto_camera = bpy.data.objects.new('AutoCamera', cam_auto)
scene.collection.objects.link(ob_auto_camera)
ob_auto_camera.location = (24.7719, -20.4436, 13.726)
ob_auto_camera.rotation_euler = (1.09748, -7.21219e-08, 0.694738)
scene.camera = ob_auto_camera
light_auto_sun = bpy.data.lights.new('AutoSun', 'SUN')
light_auto_sun.energy = 3.0
light_auto_sun.angle = 0.0523599
ob_auto_sun = bpy.data.objects.new('AutoSun', light_auto_sun)
scene.collection.objects.link(ob_auto_sun)
ob_auto_sun.rotation_euler = (0.872665, 0.174533, 0.523599)
bpy.context.view_layer.update()
